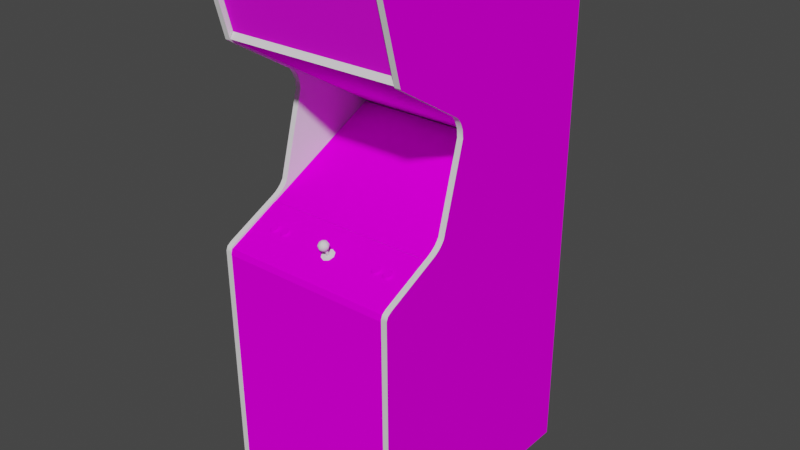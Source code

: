 # Source: scramble.blend  (saved by Blender 2.93.20; exported with 4.5.12 LTS)
import bpy
from mathutils import Matrix  # noqa: F401  (used for matrix-valued properties, if any)

bpy.ops.wm.read_factory_settings(use_empty=True)
scene = bpy.context.scene
scene.name = 'Scene'

# ---- images (referenced by path relative to the original .blend; pixels are not part of the script)
import os
ASSET_DIR = os.environ.get("B2B_ASSET_DIR", "")  # directory of the original .blend (textures are referenced by path, not embedded)
HERE = os.path.dirname(os.path.abspath(__file__))  # packed textures are extracted next to this script under _unpacked/

def load_image(name, relpath, width, height, colorspace="sRGB"):
    """Load a texture the original file referenced (path relative to the .blend, or extracted next to this script)."""
    p = next((c for c in (os.path.join(HERE, relpath), os.path.join(ASSET_DIR, relpath)) if relpath and os.path.exists(c)), "")
    if p:
        img = bpy.data.images.load(p, check_existing=True)
        img.name = name
    else:  # same state as the original file: an image datablock whose file is absent (Cycles renders it pink)
        img = bpy.data.images.new(name, width, height)
        img.source = "FILE"
        img.filepath = "//" + (relpath or name)
    img.colorspace_settings.name = colorspace
    return img
img_scramblemarqueemap_tiff = load_image('scramblemarqueemap.TIFF', 'scramblemarqueemap.TIFF', 1024, 1024, 'sRGB')
img_scramblemonitormap_tiff = load_image('scramblemonitormap.TIFF', 'scramblemonitormap.TIFF', 1024, 1024, 'sRGB')
img_scramblebezelmap_tiff = load_image('scramblebezelmap.TIFF', 'scramblebezelmap.TIFF', 1024, 1024, 'sRGB')
img_scramblebuttoncoloursmap_tiff = load_image('scramblebuttoncoloursmap.TIFF', 'scramblebuttoncoloursmap.TIFF', 1024, 1024, 'sRGB')
img_scramblecoinmap_tiff = load_image('scramblecoinmap.TIFF', 'scramblecoinmap.TIFF', 1024, 1024, 'sRGB')
img_scramblecpomap_tiff = load_image('scramblecpomap.TIFF', 'scramblecpomap.TIFF', 1024, 1024, 'sRGB')
img_scramblespeakermap_tiff = load_image('scramblespeakermap.TIFF', 'scramblespeakermap.TIFF', 1024, 1024, 'sRGB')
img_scramblesideleftoutmap_tiff = load_image('scramblesideleftoutmap.TIFF', 'scramblesideleftoutmap.TIFF', 1024, 1024, 'sRGB')
img_scramblesiderightoutmap_tiff = load_image('scramblesiderightoutmap.TIFF', 'scramblesiderightoutmap.TIFF', 1024, 1024, 'sRGB')

# ---- materials (node trees are filled in below, after node groups)
mat_scramblemarqueeart = bpy.data.materials.new('scramblemarqueeart')
mat_scramblemarqueeart.use_transparent_shadow = False
mat_scramblemarqueeart.roughness = 0.8807
mat_scramblemarqueeart.specular_intensity = 0.1765
mat_scramblemonitorart = bpy.data.materials.new('scramblemonitorart')
mat_scramblemonitorart.use_transparent_shadow = False
mat_scramblemonitorart.roughness = 0.8807
mat_scramblemonitorart.specular_intensity = 0.0
mat_scrambleblack = bpy.data.materials.new('scrambleblack')
mat_scrambleblack.use_transparent_shadow = False
mat_scrambleblack.roughness = 0.8807
mat_scrambleblack.specular_intensity = 0.0
mat_scramblebezelart = bpy.data.materials.new('scramblebezelart')
mat_scramblebezelart.use_transparent_shadow = False
mat_scramblebezelart.roughness = 0.8807
mat_scramblebezelart.specular_intensity = 0.0
mat_scramblebuttoncolours = bpy.data.materials.new('scramblebuttoncolours')
mat_scramblebuttoncolours.use_transparent_shadow = False
mat_scramblebuttoncolours.roughness = 0.8807
mat_scramblebuttoncolours.specular_intensity = 0.0
mat_scramblecoinart = bpy.data.materials.new('scramblecoinart')
mat_scramblecoinart.use_transparent_shadow = False
mat_scramblecoinart.roughness = 0.8807
mat_scramblecoinart.specular_intensity = 0.0
mat_scramblecpoart = bpy.data.materials.new('scramblecpoart')
mat_scramblecpoart.use_transparent_shadow = False
mat_scramblecpoart.roughness = 0.8807
mat_scramblecpoart.specular_intensity = 0.0
mat_scramblespeakerart = bpy.data.materials.new('scramblespeakerart')
mat_scramblespeakerart.use_transparent_shadow = False
mat_scramblespeakerart.roughness = 0.8807
mat_scramblespeakerart.specular_intensity = 0.0
mat_scramblebuttonred = bpy.data.materials.new('scramblebuttonred')
mat_scramblebuttonred.use_transparent_shadow = False
mat_scramblebuttonred.roughness = 0.7934
mat_scramblebuttonred.specular_intensity = 0.6275
mat_scrambletmold = bpy.data.materials.new('scrambletmold')
mat_scrambletmold.use_transparent_shadow = False
mat_scrambletmold.roughness = 0.7934
mat_scrambletmold.specular_intensity = 0.6275
mat_scramblesideleftin = bpy.data.materials.new('scramblesideleftin')
mat_scramblesideleftin.use_transparent_shadow = False
mat_scramblesideleftin.roughness = 0.8807
mat_scramblesideleftin.specular_intensity = 0.0
mat_scramblesideleftout = bpy.data.materials.new('scramblesideleftout')
mat_scramblesideleftout.use_transparent_shadow = False
mat_scramblesideleftout.roughness = 0.8807
mat_scramblesideleftout.specular_intensity = 0.0
mat_scramblesidelefttmold = bpy.data.materials.new('scramblesidelefttmold')
mat_scramblesidelefttmold.use_transparent_shadow = False
mat_scramblesidelefttmold.roughness = 0.7934
mat_scramblesidelefttmold.specular_intensity = 0.6275
mat_scramblesiderightout = bpy.data.materials.new('scramblesiderightout')
mat_scramblesiderightout.use_transparent_shadow = False
mat_scramblesiderightout.roughness = 0.8807
mat_scramblesiderightout.specular_intensity = 0.0
mat_scramblesiderightin = bpy.data.materials.new('scramblesiderightin')
mat_scramblesiderightin.use_transparent_shadow = False
mat_scramblesiderightin.roughness = 0.8807
mat_scramblesiderightin.specular_intensity = 0.0
mat_scramblesiderighttmold = bpy.data.materials.new('scramblesiderighttmold')
mat_scramblesiderighttmold.use_transparent_shadow = False
mat_scramblesiderighttmold.roughness = 0.7934
mat_scramblesiderighttmold.specular_intensity = 0.6275

# ---- node groups
ng_auto_smooth = bpy.data.node_groups.new('Auto Smooth', 'GeometryNodeTree')
_s = ng_auto_smooth.interface.new_socket(name='Geometry', in_out='OUTPUT', socket_type='NodeSocketGeometry')
_s = ng_auto_smooth.interface.new_socket(name='Geometry', in_out='INPUT', socket_type='NodeSocketGeometry')
_s = ng_auto_smooth.interface.new_socket(name='Angle', in_out='INPUT', socket_type='NodeSocketFloat')
_s.subtype = 'ANGLE'
_s.min_value = 0.0
_s.max_value = 3.142
ng_auto_smooth.is_modifier = True
_N = ng_auto_smooth.nodes; _L = ng_auto_smooth.links
n0 = _N.new('NodeGroupOutput'); n0.name = 'Group Output'; n0.location = (480, -100)
n1 = _N.new('NodeGroupInput'); n1.name = 'Group Input'; n1.location = (-420, -300)
n2 = _N.new('NodeGroupInput'); n2.name = 'Group Input.001'; n2.location = (-60, -100)
n3 = _N.new('GeometryNodeSetShadeSmooth'); n3.name = 'Set Shade Smooth'; n3.location = (120, -100)
n3.domain = 'EDGE'
n4 = _N.new('GeometryNodeSetShadeSmooth'); n4.name = 'Set Shade Smooth.001'; n4.location = (300, -100)
n5 = _N.new('GeometryNodeInputMeshEdgeAngle'); n5.name = 'Edge Angle'; n5.location = (-420, -220)
n6 = _N.new('GeometryNodeInputEdgeSmooth'); n6.name = 'Is Edge Smooth'; n6.location = (-60, -160)
n7 = _N.new('GeometryNodeInputShadeSmooth'); n7.name = 'Is Face Smooth'; n7.location = (-240, -340)
n8 = _N.new('FunctionNodeBooleanMath'); n8.name = 'Boolean Math'; n8.location = (-60, -220)
n9 = _N.new('FunctionNodeCompare'); n9.name = 'Compare'; n9.location = (-240, -180)
n9.operation = 'LESS_EQUAL'
_L.new(n5.outputs[0], n9.inputs[0])
_L.new(n4.outputs[0], n0.inputs[0])
_L.new(n1.outputs[1], n9.inputs[1])
_L.new(n9.outputs[0], n8.inputs[0])
_L.new(n7.outputs[0], n8.inputs[1])
_L.new(n2.outputs[0], n3.inputs[0])
_L.new(n6.outputs[0], n3.inputs[1])
_L.new(n3.outputs[0], n4.inputs[0])
_L.new(n8.outputs[0], n3.inputs[2])
n0.is_active_output = True

# ---- material node trees
mat_scramblemarqueeart.use_nodes = True; mat_scramblemarqueeart.node_tree.nodes.clear()
_N = mat_scramblemarqueeart.node_tree.nodes; _L = mat_scramblemarqueeart.node_tree.links
n0 = _N.new('ShaderNodeBsdfPrincipled'); n0.name = 'Principled BSDF'; n0.location = (10, 300)
n0.distribution = 'GGX'
n0.subsurface_method = 'BURLEY'
n0.inputs[2].default_value = 0.8807
n0.inputs[3].default_value = 1.45
n0.inputs[13].default_value = 0.1765
n0.inputs[27].default_value = (0.0, 0.0, 0.0, 1.0)
n0.inputs[28].default_value = 1.0
n1 = _N.new('ShaderNodeOutputMaterial'); n1.name = 'Material Output'; n1.location = (300, 300)
n2 = _N.new('ShaderNodeTexImage'); n2.name = 'Image Texture'; n2.location = (-300, 600)
n2.image = img_scramblemarqueemap_tiff
_L.new(n0.outputs[0], n1.inputs[0])
_L.new(n2.outputs[0], n0.inputs[0])
n1.is_active_output = True
mat_scramblemonitorart.use_nodes = True; mat_scramblemonitorart.node_tree.nodes.clear()
_N = mat_scramblemonitorart.node_tree.nodes; _L = mat_scramblemonitorart.node_tree.links
n0 = _N.new('ShaderNodeBsdfPrincipled'); n0.name = 'Principled BSDF'; n0.location = (10, 300)
n0.distribution = 'GGX'
n0.subsurface_method = 'BURLEY'
n0.inputs[2].default_value = 0.8807
n0.inputs[3].default_value = 1.45
n0.inputs[13].default_value = 0.0
n0.inputs[27].default_value = (0.0, 0.0, 0.0, 1.0)
n0.inputs[28].default_value = 1.0
n1 = _N.new('ShaderNodeOutputMaterial'); n1.name = 'Material Output'; n1.location = (300, 300)
n2 = _N.new('ShaderNodeTexImage'); n2.name = 'Image Texture'; n2.location = (-300, 600)
n2.image = img_scramblemonitormap_tiff
_L.new(n0.outputs[0], n1.inputs[0])
_L.new(n2.outputs[0], n0.inputs[0])
n1.is_active_output = True
mat_scrambleblack.use_nodes = True; mat_scrambleblack.node_tree.nodes.clear()
_N = mat_scrambleblack.node_tree.nodes; _L = mat_scrambleblack.node_tree.links
n0 = _N.new('ShaderNodeBsdfPrincipled'); n0.name = 'Principled BSDF'; n0.location = (10, 300)
n0.distribution = 'GGX'
n0.subsurface_method = 'BURLEY'
n0.inputs[2].default_value = 0.8807
n0.inputs[3].default_value = 1.45
n0.inputs[13].default_value = 0.0
n0.inputs[27].default_value = (0.0, 0.0, 0.0, 1.0)
n0.inputs[28].default_value = 1.0
n1 = _N.new('ShaderNodeOutputMaterial'); n1.name = 'Material Output'; n1.location = (300, 300)
_L.new(n0.outputs[0], n1.inputs[0])
n1.is_active_output = True
mat_scramblebezelart.use_nodes = True; mat_scramblebezelart.node_tree.nodes.clear()
_N = mat_scramblebezelart.node_tree.nodes; _L = mat_scramblebezelart.node_tree.links
n0 = _N.new('ShaderNodeBsdfPrincipled'); n0.name = 'Principled BSDF'; n0.location = (10, 300)
n0.distribution = 'GGX'
n0.subsurface_method = 'BURLEY'
n0.inputs[2].default_value = 0.8807
n0.inputs[3].default_value = 1.45
n0.inputs[13].default_value = 0.0
n0.inputs[27].default_value = (0.0, 0.0, 0.0, 1.0)
n0.inputs[28].default_value = 1.0
n1 = _N.new('ShaderNodeOutputMaterial'); n1.name = 'Material Output'; n1.location = (300, 300)
n2 = _N.new('ShaderNodeTexImage'); n2.name = 'Image Texture'; n2.location = (-300, 600)
n2.image = img_scramblebezelmap_tiff
_L.new(n0.outputs[0], n1.inputs[0])
_L.new(n2.outputs[0], n0.inputs[0])
n1.is_active_output = True
mat_scramblebuttoncolours.use_nodes = True; mat_scramblebuttoncolours.node_tree.nodes.clear()
_N = mat_scramblebuttoncolours.node_tree.nodes; _L = mat_scramblebuttoncolours.node_tree.links
n0 = _N.new('ShaderNodeBsdfPrincipled'); n0.name = 'Principled BSDF'; n0.location = (10, 300)
n0.distribution = 'GGX'
n0.subsurface_method = 'BURLEY'
n0.inputs[2].default_value = 0.8807
n0.inputs[3].default_value = 1.45
n0.inputs[13].default_value = 0.0
n0.inputs[27].default_value = (0.0, 0.0, 0.0, 1.0)
n0.inputs[28].default_value = 1.0
n1 = _N.new('ShaderNodeOutputMaterial'); n1.name = 'Material Output'; n1.location = (300, 300)
n2 = _N.new('ShaderNodeTexImage'); n2.name = 'Image Texture'; n2.location = (-300, 600)
n2.image = img_scramblebuttoncoloursmap_tiff
_L.new(n0.outputs[0], n1.inputs[0])
_L.new(n2.outputs[0], n0.inputs[0])
n1.is_active_output = True
mat_scramblecoinart.use_nodes = True; mat_scramblecoinart.node_tree.nodes.clear()
_N = mat_scramblecoinart.node_tree.nodes; _L = mat_scramblecoinart.node_tree.links
n0 = _N.new('ShaderNodeBsdfPrincipled'); n0.name = 'Principled BSDF'; n0.location = (10, 300)
n0.distribution = 'GGX'
n0.subsurface_method = 'BURLEY'
n0.inputs[2].default_value = 0.8807
n0.inputs[3].default_value = 1.45
n0.inputs[13].default_value = 0.0
n0.inputs[27].default_value = (0.0, 0.0, 0.0, 1.0)
n0.inputs[28].default_value = 1.0
n1 = _N.new('ShaderNodeOutputMaterial'); n1.name = 'Material Output'; n1.location = (300, 300)
n2 = _N.new('ShaderNodeTexImage'); n2.name = 'Image Texture'; n2.location = (-300, 600)
n2.image = img_scramblecoinmap_tiff
_L.new(n0.outputs[0], n1.inputs[0])
_L.new(n2.outputs[0], n0.inputs[0])
n1.is_active_output = True
mat_scramblecpoart.use_nodes = True; mat_scramblecpoart.node_tree.nodes.clear()
_N = mat_scramblecpoart.node_tree.nodes; _L = mat_scramblecpoart.node_tree.links
n0 = _N.new('ShaderNodeBsdfPrincipled'); n0.name = 'Principled BSDF'; n0.location = (10, 300)
n0.distribution = 'GGX'
n0.subsurface_method = 'BURLEY'
n0.inputs[2].default_value = 0.8807
n0.inputs[3].default_value = 1.45
n0.inputs[13].default_value = 0.0
n0.inputs[27].default_value = (0.0, 0.0, 0.0, 1.0)
n0.inputs[28].default_value = 1.0
n1 = _N.new('ShaderNodeOutputMaterial'); n1.name = 'Material Output'; n1.location = (300, 300)
n2 = _N.new('ShaderNodeTexImage'); n2.name = 'Image Texture'; n2.location = (-300, 600)
n2.image = img_scramblecpomap_tiff
_L.new(n0.outputs[0], n1.inputs[0])
_L.new(n2.outputs[0], n0.inputs[0])
n1.is_active_output = True
mat_scramblespeakerart.use_nodes = True; mat_scramblespeakerart.node_tree.nodes.clear()
_N = mat_scramblespeakerart.node_tree.nodes; _L = mat_scramblespeakerart.node_tree.links
n0 = _N.new('ShaderNodeBsdfPrincipled'); n0.name = 'Principled BSDF'; n0.location = (10, 300)
n0.distribution = 'GGX'
n0.subsurface_method = 'BURLEY'
n0.inputs[2].default_value = 0.8807
n0.inputs[3].default_value = 1.45
n0.inputs[13].default_value = 0.0
n0.inputs[27].default_value = (0.0, 0.0, 0.0, 1.0)
n0.inputs[28].default_value = 1.0
n1 = _N.new('ShaderNodeOutputMaterial'); n1.name = 'Material Output'; n1.location = (300, 300)
n2 = _N.new('ShaderNodeTexImage'); n2.name = 'Image Texture'; n2.location = (-300, 600)
n2.image = img_scramblespeakermap_tiff
_L.new(n0.outputs[0], n1.inputs[0])
_L.new(n2.outputs[0], n0.inputs[0])
n1.is_active_output = True
mat_scramblebuttonred.use_nodes = True; mat_scramblebuttonred.node_tree.nodes.clear()
_N = mat_scramblebuttonred.node_tree.nodes; _L = mat_scramblebuttonred.node_tree.links
n0 = _N.new('ShaderNodeBsdfPrincipled'); n0.name = 'Principled BSDF'; n0.location = (10, 300)
n0.distribution = 'GGX'
n0.subsurface_method = 'BURLEY'
n0.inputs[2].default_value = 0.7934
n0.inputs[3].default_value = 1.45
n0.inputs[13].default_value = 0.6275
n0.inputs[27].default_value = (0.0, 0.0, 0.0, 1.0)
n0.inputs[28].default_value = 1.0
n1 = _N.new('ShaderNodeOutputMaterial'); n1.name = 'Material Output'; n1.location = (300, 300)
_L.new(n0.outputs[0], n1.inputs[0])
n1.is_active_output = True
mat_scrambletmold.use_nodes = True; mat_scrambletmold.node_tree.nodes.clear()
_N = mat_scrambletmold.node_tree.nodes; _L = mat_scrambletmold.node_tree.links
n0 = _N.new('ShaderNodeBsdfPrincipled'); n0.name = 'Principled BSDF'; n0.location = (10, 300)
n0.distribution = 'GGX'
n0.subsurface_method = 'BURLEY'
n0.inputs[2].default_value = 0.7934
n0.inputs[3].default_value = 1.45
n0.inputs[13].default_value = 0.6275
n0.inputs[27].default_value = (0.0, 0.0, 0.0, 1.0)
n0.inputs[28].default_value = 1.0
n1 = _N.new('ShaderNodeOutputMaterial'); n1.name = 'Material Output'; n1.location = (300, 300)
_L.new(n0.outputs[0], n1.inputs[0])
n1.is_active_output = True
mat_scramblesideleftin.use_nodes = True; mat_scramblesideleftin.node_tree.nodes.clear()
_N = mat_scramblesideleftin.node_tree.nodes; _L = mat_scramblesideleftin.node_tree.links
n0 = _N.new('ShaderNodeBsdfPrincipled'); n0.name = 'Principled BSDF'; n0.location = (10, 300)
n0.distribution = 'GGX'
n0.subsurface_method = 'BURLEY'
n0.inputs[2].default_value = 0.8807
n0.inputs[3].default_value = 1.45
n0.inputs[13].default_value = 0.0
n0.inputs[27].default_value = (0.0, 0.0, 0.0, 1.0)
n0.inputs[28].default_value = 1.0
n1 = _N.new('ShaderNodeOutputMaterial'); n1.name = 'Material Output'; n1.location = (300, 300)
_L.new(n0.outputs[0], n1.inputs[0])
n1.is_active_output = True
mat_scramblesideleftout.use_nodes = True; mat_scramblesideleftout.node_tree.nodes.clear()
_N = mat_scramblesideleftout.node_tree.nodes; _L = mat_scramblesideleftout.node_tree.links
n0 = _N.new('ShaderNodeBsdfPrincipled'); n0.name = 'Principled BSDF'; n0.location = (10, 300)
n0.distribution = 'GGX'
n0.subsurface_method = 'BURLEY'
n0.inputs[2].default_value = 0.8807
n0.inputs[3].default_value = 1.45
n0.inputs[13].default_value = 0.0
n0.inputs[27].default_value = (0.0, 0.0, 0.0, 1.0)
n0.inputs[28].default_value = 1.0
n1 = _N.new('ShaderNodeOutputMaterial'); n1.name = 'Material Output'; n1.location = (300, 300)
n2 = _N.new('ShaderNodeTexImage'); n2.name = 'Image Texture'; n2.location = (-300, 600)
n2.image = img_scramblesideleftoutmap_tiff
_L.new(n0.outputs[0], n1.inputs[0])
_L.new(n2.outputs[0], n0.inputs[0])
n1.is_active_output = True
mat_scramblesidelefttmold.use_nodes = True; mat_scramblesidelefttmold.node_tree.nodes.clear()
_N = mat_scramblesidelefttmold.node_tree.nodes; _L = mat_scramblesidelefttmold.node_tree.links
n0 = _N.new('ShaderNodeBsdfPrincipled'); n0.name = 'Principled BSDF'; n0.location = (10, 300)
n0.distribution = 'GGX'
n0.subsurface_method = 'BURLEY'
n0.inputs[2].default_value = 0.7934
n0.inputs[3].default_value = 1.45
n0.inputs[13].default_value = 0.6275
n0.inputs[27].default_value = (0.0, 0.0, 0.0, 1.0)
n0.inputs[28].default_value = 1.0
n1 = _N.new('ShaderNodeOutputMaterial'); n1.name = 'Material Output'; n1.location = (300, 300)
_L.new(n0.outputs[0], n1.inputs[0])
n1.is_active_output = True
mat_scramblesiderightout.use_nodes = True; mat_scramblesiderightout.node_tree.nodes.clear()
_N = mat_scramblesiderightout.node_tree.nodes; _L = mat_scramblesiderightout.node_tree.links
n0 = _N.new('ShaderNodeBsdfPrincipled'); n0.name = 'Principled BSDF'; n0.location = (10, 300)
n0.distribution = 'GGX'
n0.subsurface_method = 'BURLEY'
n0.inputs[2].default_value = 0.8807
n0.inputs[3].default_value = 1.45
n0.inputs[13].default_value = 0.0
n0.inputs[27].default_value = (0.0, 0.0, 0.0, 1.0)
n0.inputs[28].default_value = 1.0
n1 = _N.new('ShaderNodeOutputMaterial'); n1.name = 'Material Output'; n1.location = (300, 300)
n2 = _N.new('ShaderNodeTexImage'); n2.name = 'Image Texture'; n2.location = (-300, 600)
n2.image = img_scramblesiderightoutmap_tiff
_L.new(n0.outputs[0], n1.inputs[0])
_L.new(n2.outputs[0], n0.inputs[0])
n1.is_active_output = True
mat_scramblesiderightin.use_nodes = True; mat_scramblesiderightin.node_tree.nodes.clear()
_N = mat_scramblesiderightin.node_tree.nodes; _L = mat_scramblesiderightin.node_tree.links
n0 = _N.new('ShaderNodeBsdfPrincipled'); n0.name = 'Principled BSDF'; n0.location = (10, 300)
n0.distribution = 'GGX'
n0.subsurface_method = 'BURLEY'
n0.inputs[2].default_value = 0.8807
n0.inputs[3].default_value = 1.45
n0.inputs[13].default_value = 0.0
n0.inputs[27].default_value = (0.0, 0.0, 0.0, 1.0)
n0.inputs[28].default_value = 1.0
n1 = _N.new('ShaderNodeOutputMaterial'); n1.name = 'Material Output'; n1.location = (300, 300)
_L.new(n0.outputs[0], n1.inputs[0])
n1.is_active_output = True
mat_scramblesiderighttmold.use_nodes = True; mat_scramblesiderighttmold.node_tree.nodes.clear()
_N = mat_scramblesiderighttmold.node_tree.nodes; _L = mat_scramblesiderighttmold.node_tree.links
n0 = _N.new('ShaderNodeBsdfPrincipled'); n0.name = 'Principled BSDF'; n0.location = (10, 300)
n0.distribution = 'GGX'
n0.subsurface_method = 'BURLEY'
n0.inputs[2].default_value = 0.7934
n0.inputs[3].default_value = 1.45
n0.inputs[13].default_value = 0.6275
n0.inputs[27].default_value = (0.0, 0.0, 0.0, 1.0)
n0.inputs[28].default_value = 1.0
n1 = _N.new('ShaderNodeOutputMaterial'); n1.name = 'Material Output'; n1.location = (300, 300)
_L.new(n0.outputs[0], n1.inputs[0])
n1.is_active_output = True

# ---- world
world_world = bpy.data.worlds.new('World'); scene.world = world_world
world_world.use_nodes = True; world_world.node_tree.nodes.clear()
_N = world_world.node_tree.nodes; _L = world_world.node_tree.links
n0 = _N.new('ShaderNodeOutputWorld'); n0.name = 'World Output'; n0.location = (300, 300)
n1 = _N.new('ShaderNodeBackground'); n1.name = 'Background'; n1.location = (10, 300)
n1.inputs[0].default_value = (0.05088, 0.05088, 0.05088, 1.0)
_L.new(n1.outputs[0], n0.inputs[0])
n0.is_active_output = True
world_world.color = (0.05088, 0.05088, 0.05088)
world_world.use_sun_shadow = False
world_world.sun_shadow_jitter_overblur = 0.0

# ---- meshes
me_scramble = bpy.data.meshes.new('scramble')
me_scramble.from_pydata([(-0.2988, 0.4714, 0.103), (0.2993, 0.4714, 0.103), (0.2993, 0.7101, 0.1676), (-0.2988, 0.7101, 0.1676), (-0.0951, -0.008799, -0.209), (0.001416, -0.005838, -0.2085), (0.001416, 0.03857, -0.3121), (-0.09392, -0.06268, -0.1084), (0.001416, -0.0615, -0.1072), (0.09675, 0.0362, -0.3109), (-0.09392, 0.0362, -0.3109), (0.09675, -0.06268, -0.1084), (0.09793, -0.008799, -0.209), (0.1542, 0.03265, -0.3091), (0.09438, 0.06166, -0.3731), (0.1542, -0.06387, -0.1113), (-0.1514, -0.06387, -0.1113), (-0.1537, -0.01294, -0.2096), (0.001416, 0.06403, -0.3754), (0.001416, 0.06344, -0.3754), (-0.1537, -0.01354, -0.2096), (-0.1514, 0.03206, -0.3091), (0.1566, -0.01294, -0.2096), (0.1566, -0.01354, -0.2096), (0.1542, -0.06446, -0.1113), (0.09438, -0.09762, -0.04799), (0.001416, -0.09762, -0.04562), (0.001416, -0.09821, -0.04562), (-0.1437, -0.09407, -0.05628), (-0.1514, -0.06446, -0.1113), (-0.09155, 0.06166, -0.3731), (0.1465, -0.09466, -0.05628), (-0.1514, 0.03265, -0.3091), (0.1542, 0.03206, -0.3091), (-0.09155, -0.09762, -0.04799), (-0.1437, -0.09466, -0.05628), (0.1465, -0.09407, -0.05628), (0.1465, 0.05693, -0.3654), (-0.1437, 0.05693, -0.3654), (-0.2988, -1.078, -0.6756), (0.2993, -1.078, -0.6756), (0.2993, 0.5798, -0.6756), (-0.2988, -1.078, -0.7053), (-0.2988, 0.5798, -0.7053), (0.2993, 0.5798, -0.7053), (-0.2988, 0.5798, -0.6756), (0.2993, -1.078, -0.7053), (0.2993, -0.09466, -0.02016), (0.2993, 0.1102, -0.4435), (-0.2988, 0.1102, -0.4435), (-0.2988, -0.09466, -0.02016), (-0.2183, -0.1225, 0.05208), (-0.2082, -0.1272, 0.06274), (-0.2295, -0.1266, 0.04616), (-0.2343, -0.1284, 0.04972), (-0.2295, -0.1272, 0.05445), (-0.2343, -0.1379, 0.07044), (-0.2295, -0.1397, 0.07399), (-0.2266, -0.1349, 0.07103), (-0.2224, -0.1355, 0.07222), (-0.2094, -0.132, 0.06511), (-0.2112, -0.1337, 0.06866), (-0.2064, -0.1379, 0.07044), (-0.2266, -0.126, 0.05208), (-0.2118, -0.1266, 0.04616), (-0.2171, -0.1254, 0.04439), (-0.2183, -0.1254, 0.0509), (-0.2035, -0.1355, 0.0657), (-0.2094, -0.1284, 0.05801), (-0.2082, -0.1302, 0.06156), (-0.2023, -0.1331, 0.06037), (-0.2372, -0.1302, 0.05445), (-0.2384, -0.1331, 0.06037), (-0.2325, -0.1302, 0.06156), (-0.2035, -0.1302, 0.05445), (-0.2236, -0.1408, 0.07636), (-0.2171, -0.1408, 0.07636), (-0.2183, -0.1355, 0.07222), (-0.2319, -0.132, 0.06511), (-0.2266, -0.132, 0.07222), (-0.2224, -0.1254, 0.0509), (-0.2266, -0.1231, 0.05327), (-0.2147, -0.1349, 0.07103), (-0.2183, -0.1326, 0.0734), (-0.2147, -0.1231, 0.05327), (-0.2112, -0.1243, 0.05564), (-0.2112, -0.1272, 0.05445), (-0.2319, -0.129, 0.0663), (-0.2319, -0.1254, 0.05919), (-0.2295, -0.1308, 0.06985), (-0.2147, -0.132, 0.07222), (-0.2147, -0.126, 0.05208), (-0.2064, -0.1284, 0.04972), (-0.2112, -0.1308, 0.06985), (-0.2372, -0.1355, 0.0657), (-0.2295, -0.1337, 0.06866), (-0.2236, -0.1254, 0.04439), (-0.2118, -0.1397, 0.07399), (-0.2319, -0.1284, 0.05801), (-0.2325, -0.1272, 0.06274), (-0.2224, -0.1326, 0.0734), (-0.2224, -0.1225, 0.05208), (-0.2295, -0.1243, 0.05564), (-0.2094, -0.1254, 0.05919), (-0.2094, -0.129, 0.0663), (-0.1756, -0.1225, 0.05208), (-0.1685, -0.1308, 0.06985), (-0.1662, -0.1272, 0.06274), (-0.1893, -0.1254, 0.05919), (-0.1668, -0.132, 0.06511), (-0.1685, -0.1337, 0.06866), (-0.1644, -0.1379, 0.07044), (-0.181, -0.1408, 0.07636), (-0.175, -0.1408, 0.07636), (-0.1756, -0.1355, 0.07222), (-0.175, -0.1254, 0.04439), (-0.181, -0.1254, 0.04439), (-0.1798, -0.1254, 0.0509), (-0.1946, -0.1302, 0.05445), (-0.1958, -0.1331, 0.06037), (-0.1898, -0.1302, 0.06156), (-0.1893, -0.132, 0.06511), (-0.1798, -0.1355, 0.07222), (-0.1839, -0.1349, 0.07103), (-0.1869, -0.1397, 0.07399), (-0.1756, -0.1254, 0.0509), (-0.1721, -0.126, 0.05208), (-0.1691, -0.1266, 0.04616), (-0.1596, -0.1331, 0.06037), (-0.1608, -0.1302, 0.05445), (-0.1668, -0.1284, 0.05801), (-0.1839, -0.126, 0.05208), (-0.1608, -0.1355, 0.0657), (-0.1946, -0.1355, 0.0657), (-0.1916, -0.1379, 0.07044), (-0.1869, -0.1337, 0.06866), (-0.1721, -0.1349, 0.07103), (-0.1756, -0.1326, 0.0734), (-0.1662, -0.1302, 0.06156), (-0.1721, -0.1231, 0.05327), (-0.1685, -0.1272, 0.05445), (-0.1644, -0.1284, 0.04972), (-0.1869, -0.1266, 0.04616), (-0.1916, -0.1284, 0.04972), (-0.1869, -0.1272, 0.05445), (-0.1893, -0.1284, 0.05801), (-0.1893, -0.129, 0.0663), (-0.1798, -0.1326, 0.0734), (-0.1839, -0.132, 0.07222), (-0.1668, -0.1254, 0.05919), (-0.1839, -0.1231, 0.05327), (-0.1798, -0.1225, 0.05208), (-0.1869, -0.1308, 0.06985), (-0.1691, -0.1397, 0.07399), (-0.1685, -0.1243, 0.05564), (-0.1869, -0.1243, 0.05564), (-0.1898, -0.1272, 0.06274), (-0.1721, -0.132, 0.07222), (-0.1668, -0.129, 0.0663), (0.1832, -0.1225, 0.05208), (0.1903, -0.1308, 0.06985), (0.1945, -0.1379, 0.07044), (0.1974, -0.1355, 0.0657), (0.1921, -0.132, 0.06511), (0.1696, -0.129, 0.0663), (0.1838, -0.1254, 0.04439), (0.1779, -0.1254, 0.04439), (0.1785, -0.1254, 0.0509), (0.1903, -0.1272, 0.05445), (0.1921, -0.1284, 0.05801), (0.1974, -0.1302, 0.05445), (0.1785, -0.1355, 0.07222), (0.1749, -0.1349, 0.07103), (0.172, -0.1397, 0.07399), (0.1903, -0.1337, 0.06866), (0.1672, -0.1284, 0.04972), (0.1643, -0.1302, 0.05445), (0.1696, -0.1284, 0.05801), (0.1749, -0.126, 0.05208), (0.1672, -0.1379, 0.07044), (0.1696, -0.132, 0.06511), (0.169, -0.1302, 0.06156), (0.1631, -0.1331, 0.06037), (0.1986, -0.1331, 0.06037), (0.1779, -0.1408, 0.07636), (0.1838, -0.1408, 0.07636), (0.1832, -0.1355, 0.07222), (0.1903, -0.1243, 0.05564), (0.1927, -0.1272, 0.06274), (0.1868, -0.132, 0.07222), (0.1643, -0.1355, 0.0657), (0.1945, -0.1284, 0.04972), (0.1897, -0.1266, 0.04616), (0.1868, -0.126, 0.05208), (0.1696, -0.1254, 0.05919), (0.1749, -0.132, 0.07222), (0.1714, -0.1337, 0.06866), (0.1921, -0.1254, 0.05919), (0.1927, -0.1302, 0.06156), (0.1868, -0.1349, 0.07103), (0.1714, -0.1272, 0.05445), (0.1832, -0.1254, 0.0509), (0.1897, -0.1397, 0.07399), (0.172, -0.1266, 0.04616), (0.1868, -0.1231, 0.05327), (0.1832, -0.1326, 0.0734), (0.1749, -0.1231, 0.05327), (0.1714, -0.1243, 0.05564), (0.169, -0.1272, 0.06274), (0.1785, -0.1326, 0.0734), (0.1785, -0.1225, 0.05208), (0.1714, -0.1308, 0.06985), (0.1921, -0.129, 0.0663), (0.2116, -0.1254, 0.05919), (0.2318, -0.1308, 0.06985), (0.217, -0.132, 0.07222), (0.2247, -0.1326, 0.0734), (0.2395, -0.1302, 0.05445), (0.2365, -0.1284, 0.04972), (0.2318, -0.1272, 0.05445), (0.2193, -0.1254, 0.04439), (0.214, -0.1266, 0.04616), (0.217, -0.126, 0.05208), (0.2134, -0.1337, 0.06866), (0.2116, -0.132, 0.06511), (0.2057, -0.1355, 0.0657), (0.2087, -0.1379, 0.07044), (0.2288, -0.1349, 0.07103), (0.2247, -0.1355, 0.07222), (0.2258, -0.1408, 0.07636), (0.2205, -0.1254, 0.0509), (0.2288, -0.126, 0.05208), (0.2341, -0.1284, 0.05801), (0.2347, -0.1302, 0.06156), (0.2406, -0.1331, 0.06037), (0.2318, -0.1397, 0.07399), (0.2365, -0.1379, 0.07044), (0.2318, -0.1337, 0.06866), (0.214, -0.1397, 0.07399), (0.2193, -0.1408, 0.07636), (0.2205, -0.1355, 0.07222), (0.2087, -0.1284, 0.04972), (0.2057, -0.1302, 0.05445), (0.2116, -0.1284, 0.05801), (0.2134, -0.1272, 0.05445), (0.2288, -0.132, 0.07222), (0.2318, -0.1266, 0.04616), (0.2258, -0.1254, 0.04439), (0.2247, -0.1254, 0.0509), (0.2395, -0.1355, 0.0657), (0.2134, -0.1308, 0.06985), (0.217, -0.1349, 0.07103), (0.2341, -0.1254, 0.05919), (0.2318, -0.1243, 0.05564), (0.217, -0.1231, 0.05327), (0.2205, -0.1225, 0.05208), (0.2341, -0.132, 0.06511), (0.2341, -0.129, 0.0663), (0.2347, -0.1272, 0.06274), (0.2247, -0.1225, 0.05208), (0.2045, -0.1331, 0.06037), (0.2104, -0.1302, 0.06156), (0.2116, -0.129, 0.0663), (0.2104, -0.1272, 0.06274), (0.2205, -0.1326, 0.0734), (0.2134, -0.1243, 0.05564), (0.2288, -0.1231, 0.05327), (-0.3047, -0.2024, 0.1711), (-0.3047, -1.088, 0.1604), (0.2951, -0.2024, 0.1711), (0.2951, -1.088, 0.1604), (0.2945, -0.1847, 0.1658), (0.2945, -0.09466, -0.01956), (-0.3035, -0.09466, -0.01956), (-0.3035, -0.2054, 0.1557), (0.2945, -0.2054, 0.1557), (-0.3035, -0.1847, 0.1658), (0.2927, -0.2036, 0.1723), (0.2927, -0.1829, 0.1664), (-0.3, -0.2036, 0.1723), (-0.3, -0.1829, 0.1664), (-0.002729, -0.08696, 0.08584), (-0.006282, -0.09111, 0.09413), (-0.0009529, -0.08815, 0.09531), (0.006153, -0.08578, 0.08288), (0.001416, -0.08578, 0.09117), (0.006153, -0.08518, 0.08939), (0.01444, -0.08696, 0.08584), (-0.002729, -0.09466, 0.1018), (0.006153, -0.09643, 0.1054), (0.006153, -0.09051, 0.1012), (0.01326, -0.09288, 0.1012), (0.01859, -0.09111, 0.09413), (0.01267, -0.08815, 0.09531), (0.009113, -0.08874, 0.09886), (0.008521, -0.08637, 0.0959), (0.007337, -0.08755, 0.09768), (0.004376, -0.08755, 0.09768), (0.006153, -0.08755, 0.09827), (0.007337, -0.08578, 0.09472), (0.006153, -0.08578, 0.09413), (0.004376, -0.08578, 0.09472), (0.006153, -0.08637, 0.0959), (0.003784, -0.08637, 0.0959), (-0.005098, -0.1136, 0.0959), (0.006153, -0.1154, 0.1), (0.006153, -0.1095, 0.1054), (0.01859, -0.1112, 0.09827), (0.02392, -0.1018, 0.0888), (0.01859, -0.1041, 0.1012), (-0.009835, -0.1083, 0.08584), (-0.005098, -0.1035, 0.07518), (0.01267, -0.1118, 0.07636), (0.006153, -0.1018, 0.07103), (0.0174, -0.1035, 0.07518), (0.001416, -0.08992, 0.09946), (0.01089, -0.08578, 0.09117), (0.006153, -0.1106, 0.07399), (0.01681, -0.09821, 0.1024), (0.01563, -0.1148, 0.08288), (0.02155, -0.1083, 0.08584), (0.01503, -0.116, 0.09235), (0.006153, -0.113, 0.07814), (-0.0009529, -0.1118, 0.07636), (-0.0009529, -0.1178, 0.0888), (-0.003914, -0.1148, 0.08288), (0.02214, -0.09525, 0.09176), (0.0174, -0.09051, 0.0811), (0.01859, -0.09643, 0.07695), (0.006153, -0.08815, 0.07695), (-0.0122, -0.1018, 0.0888), (-0.00569, -0.09999, 0.1024), (-0.01043, -0.09525, 0.09176), (-0.006874, -0.09643, 0.07695), (0.006153, -0.09407, 0.07222), (-0.00569, -0.09051, 0.0811), (-0.006874, -0.1071, 0.1006), (0.006153, -0.1024, 0.1066), (0.01267, -0.1178, 0.0888), (0.006153, -0.1189, 0.09117), (0.0026, -0.116, 0.08584), (0.02155, -0.1314, 0.05741), (0.006153, -0.1284, 0.05149), (0.01089, -0.1148, 0.08288), (0.009113, -0.116, 0.08584), (0.009113, -0.1136, 0.07932), (-0.01635, -0.1379, 0.07162), (-0.009835, -0.145, 0.08584), (0.0026, -0.1397, 0.07459), (0.006153, -0.148, 0.09176), (0.02155, -0.145, 0.08584), (0.009113, -0.1397, 0.07459), (0.006153, -0.1166, 0.08702), (0.02806, -0.1379, 0.07162), (0.009113, -0.1367, 0.06866), (-0.009835, -0.1314, 0.05741), (0.01089, -0.1379, 0.07162), (0.001416, -0.1379, 0.07162), (0.006153, -0.1403, 0.07577), (0.0026, -0.1367, 0.06866), (0.006153, -0.1361, 0.06748), (0.001416, -0.1148, 0.08288), (0.0026, -0.1136, 0.07932), (-0.3, -1.082, 0.1616), (-0.3, 0.2334, -0.1498), (-0.3, -0.04255, -0.07345), (-0.3, 0.5851, -0.7106), (-0.3, 0.4507, 0.1149), (-0.3, 0.3009, -0.1261), (-0.3, -0.0461, -0.07108), (-0.3, -0.04966, -0.06871), (-0.3, 0.4389, 0.09946), (-0.3, 0.4359, 0.09472), (-0.3195, -0.04255, -0.07345), (-0.3195, 0.2334, -0.1498), (-0.3195, 0.4507, 0.1149), (-0.3195, -0.08045, -0.03378), (-0.3195, 0.4335, 0.09057), (-0.3195, 0.2825, -0.1386), (-0.3195, -0.06979, -0.04976), (-0.3195, 0.4436, 0.1072), (-0.3195, -0.04966, -0.06871), (-0.3195, -0.0461, -0.07108), (-0.3195, -0.07808, -0.03792), (-0.3195, 0.4483, 0.1131), (-0.3195, -0.06328, -0.05746), (-0.3195, -0.08282, -0.02963), (-0.3195, -0.05321, -0.06634), (-0.3195, 0.4359, 0.09472), (-0.3195, -0.08459, -0.02608), (-0.3, -0.08459, -0.02608), (-0.3, 0.4335, 0.09057), (-0.3, -1.082, -0.7064), (-0.3195, -1.082, 0.1616), (-0.3195, -1.082, -0.7064), (-0.3195, 0.5851, -0.7106), (-0.3195, 0.3009, -0.1261), (-0.3195, -0.1705, 0.1527), (-0.3, 0.2825, -0.1386), (-0.3195, -0.05676, -0.06338), (-0.3, -0.06031, -0.06042), (-0.3, -0.05676, -0.06338), (-0.3195, 0.7225, 0.1841), (-0.3195, -0.07275, -0.04562), (-0.3, -0.07275, -0.04562), (-0.3, 0.7326, 0.1788), (-0.3195, 0.2606, -0.1475), (-0.3195, -0.06031, -0.06042), (-0.3195, 0.446, 0.1107), (-0.3, 0.4436, 0.1072), (-0.3, 0.446, 0.1107), (-0.3, 0.2606, -0.1475), (-0.3195, 0.7361, 0.167), (-0.3, 0.7361, 0.167), (-0.3195, -0.1941, 0.1729), (-0.3, -0.1941, 0.1729), (-0.3, -0.1811, 0.1676), (-0.3195, 0.7053, 0.1841), (-0.3, 0.7053, 0.1841), (-0.3195, 0.7326, 0.1788), (-0.3195, -0.06683, -0.05332), (-0.3, -0.06979, -0.04976), (-0.3, -0.06683, -0.05332), (-0.3, 0.7225, 0.1841), (-0.3, -0.1705, 0.1527), (-0.3195, -0.07571, -0.04207), (-0.3, -0.07808, -0.03792), (-0.3, -0.07571, -0.04207), (-0.3195, -0.1811, 0.1676), (-0.3, 0.4483, 0.1131), (-0.3195, 0.4412, 0.1036), (-0.3, 0.4412, 0.1036), (-0.3, -0.08045, -0.03378), (-0.3, -0.06328, -0.05746), (-0.3, -0.08282, -0.02963), (-0.3195, 0.4389, 0.09946), (-0.3, -0.05321, -0.06634), (0.3135, -1.082, 0.1658), (0.3135, -0.08045, -0.03378), (0.3135, 0.4335, 0.09057), (0.3135, 0.3009, -0.1261), (0.3135, -0.06031, -0.06042), (0.3135, -0.06328, -0.05746), (0.3135, -0.08459, -0.02608), (0.3135, -0.05321, -0.06634), (0.3135, -0.1811, 0.1676), (0.3135, -0.07571, -0.04207), (0.3135, -0.06683, -0.05332), (0.3135, -0.06979, -0.04976), (0.3135, 0.4359, 0.09472), (0.3135, -0.07275, -0.04562), (0.2939, -1.082, 0.1658), (0.2939, -0.1941, 0.1729), (0.2939, -0.08045, -0.03378), (0.2939, 0.3009, -0.1261), (0.2939, -0.06683, -0.05332), (0.2939, 0.2606, -0.1475), (0.2939, 0.7225, 0.1841), (0.2939, -0.05321, -0.06634), (0.2939, -0.04966, -0.06871), (0.2939, 0.7326, 0.1788), (0.2939, -0.07808, -0.03792), (0.2939, -0.06031, -0.06042), (0.2939, -0.04255, -0.07345), (0.3135, -0.04255, -0.07345), (0.2939, -0.08459, -0.02608), (0.3135, -0.1705, 0.1527), (0.2939, 0.4335, 0.09057), (0.2939, 0.7053, 0.1841), (0.2939, 0.4507, 0.1149), (0.3135, -1.082, -0.7064), (0.2939, 0.5851, -0.7106), (0.3135, 0.5851, -0.7106), (0.3135, 0.7053, 0.1841), (0.2939, 0.7361, 0.167), (0.3135, -0.1941, 0.1729), (0.2939, 0.2825, -0.1386), (0.3135, 0.2606, -0.1475), (0.3135, 0.2825, -0.1386), (0.2939, -0.06979, -0.04976), (0.2939, -1.082, -0.7064), (0.3135, 0.7326, 0.1788), (0.2939, 0.2334, -0.1498), (0.3135, 0.2334, -0.1498), (0.2939, 0.446, 0.1107), (0.3135, 0.4436, 0.1072), (0.3135, 0.446, 0.1107), (0.3135, 0.7361, 0.167), (0.2939, 0.4436, 0.1072), (0.3135, -0.04966, -0.06871), (0.3135, 0.7225, 0.1841), (0.2939, -0.1705, 0.1527), (0.2939, -0.07571, -0.04207), (0.3135, -0.07808, -0.03792), (0.2939, -0.1811, 0.1676), (0.2939, -0.05676, -0.06338), (0.3135, 0.4483, 0.1131), (0.3135, 0.4507, 0.1149), (0.2939, 0.4483, 0.1131), (0.2939, 0.4412, 0.1036), (0.2939, 0.4389, 0.09946), (0.3135, 0.4389, 0.09946), (0.2939, -0.07275, -0.04562), (0.2939, -0.08282, -0.02963), (0.3135, -0.08282, -0.02963), (0.2939, -0.0461, -0.07108), (0.3135, -0.0461, -0.07108), (0.2939, 0.4359, 0.09472), (0.3135, 0.4412, 0.1036), (0.2939, -0.06328, -0.05746), (0.3135, -0.05676, -0.06338), (0.2993, 0.4543, 0.116), (-0.2988, 0.0966, -0.4725), (0.2993, 0.0966, -0.4725), (-0.2988, 0.4543, 0.116), (0.2993, 0.4738, 0.1042), (-0.2988, 0.4738, 0.1042), (-0.2988, 0.5833, -0.6987), (0.2993, 0.5833, -0.6987), (0.2993, 0.5602, -0.6952), (-0.2988, 0.5602, -0.6952), (0.2993, 0.7308, 0.1681), (-0.2988, 0.7308, 0.1681), (-0.2988, 0.7077, 0.1717), (0.2993, 0.7077, 0.1717)], [], [(240, 228, 216, 264), (5, 12, 9, 6), (12, 5, 8, 11), (230, 222, 254, 255), (259, 266, 231, 248), (4, 17, 16, 7), (10, 6, 18, 30), (11, 15, 22, 12), (207, 206, 178, 200), (34, 26, 8, 7), (111, 132, 109, 110), (130, 138, 128, 129), (10, 32, 17, 4), (14, 18, 6, 9), (257, 214, 237, 256), (32, 10, 30, 38), (15, 11, 25, 36), (30, 18, 19), (14, 19, 18), (29, 35, 28, 16), (350, 353, 356, 351), (17, 32, 21, 20), (20, 29, 16, 17), (25, 26, 27), (34, 27, 26), (15, 36, 31, 24), (38, 21, 32), (37, 13, 33), (25, 31, 36), (2, 3, 0, 1), (34, 28, 35), (393, 394, 392, 363), (205, 209, 171, 186), (451, 480, 470, 437), (108, 148, 106, 105), (51, 93, 52), (144, 131, 142, 143), (69, 60, 67, 70), (229, 235, 227, 228), (225, 226, 223, 224), (230, 248, 247, 220), (185, 202, 199, 186), (169, 198, 183, 170), (55, 63, 53, 54), (182, 190, 180, 181), (140, 130, 129, 141), (51, 81, 88), (240, 251, 238, 239), (79, 83, 93), (491, 494, 445, 466), (88, 102, 55, 98), (256, 233, 258, 257), (123, 122, 147, 148), (121, 135, 152, 146), (103, 52, 69, 68), (263, 213, 243, 261), (251, 240, 264, 215), (244, 222, 221, 241), (6, 10, 4, 5), (131, 144, 155, 150), (187, 197, 169, 168), (60, 69, 52, 104), (135, 121, 133, 134), (237, 227, 235, 236), (228, 240, 239, 229), (117, 125, 115, 116), (224, 261, 260, 225), (243, 244, 241, 242), (87, 99, 73, 78), (148, 152, 135, 123), (11, 8, 26, 25), (85, 84, 51), (88, 87, 79), (85, 51, 52), (412, 419, 405, 413), (79, 100, 83), (194, 207, 200, 177), (160, 189, 199, 174), (51, 101, 81), (81, 102, 88), (103, 85, 52), (93, 104, 52), (88, 99, 87), (83, 90, 93), (87, 89, 79), (105, 106, 107), (166, 203, 178, 167), (143, 118, 145, 144), (138, 109, 132, 128), (234, 217, 232, 233), (233, 256, 249, 234), (57, 75, 59, 58), (73, 98, 71, 72), (326, 327, 287, 292), (63, 80, 96, 53), (194, 195, 160, 159), (310, 304, 336, 330), (173, 184, 171, 172), (148, 137, 106), (200, 178, 203, 175), (218, 246, 231, 219), (219, 232, 217, 218), (149, 107, 138, 130), (109, 138, 107, 158), (245, 216, 228, 227), (159, 204, 193, 201), (80, 63, 81, 101), (188, 212, 163, 198), (99, 88, 98, 73), (189, 205, 186, 199), (266, 253, 219, 231), (232, 219, 253, 252), (195, 211, 196, 172), (104, 93, 61, 60), (105, 150, 108), (108, 146, 148), (211, 164, 180, 196), (174, 199, 202, 161), (58, 95, 56, 57), (248, 231, 246, 247), (62, 67, 60, 61), (12, 22, 13, 9), (265, 254, 222, 244), (509, 455, 447, 442), (148, 147, 137), (154, 105, 107), (503, 465, 443, 504), (85, 103, 68, 86), (150, 155, 108), (108, 156, 146), (105, 151, 150), (137, 157, 106), (146, 152, 148), (106, 158, 107), (149, 154, 107), (154, 139, 105), (76, 97, 82, 77), (251, 223, 226, 238), (194, 164, 195), (336, 306, 337, 331), (177, 200, 175, 176), (324, 339, 305, 304), (328, 308, 320, 314), (192, 165, 201, 193), (110, 136, 153, 111), (198, 163, 162, 183), (120, 145, 118, 119), (340, 361, 357, 348), (187, 159, 188), (250, 262, 224, 223), (105, 139, 126, 125), (119, 133, 121, 120), (197, 188, 198, 169), (157, 137, 114, 136), (86, 91, 84, 85), (145, 120, 156, 108), (213, 265, 244, 243), (113, 153, 136, 114), (91, 66, 51, 84), (102, 81, 63, 55), (127, 115, 125, 126), (206, 210, 167, 178), (159, 160, 188), (92, 64, 91, 86), (193, 168, 191, 192), (163, 174, 161, 162), (170, 191, 168, 169), (309, 318, 337, 306), (108, 155, 144, 145), (252, 258, 233, 232), (187, 204, 159), (195, 205, 160), (159, 206, 194), (194, 208, 164), (164, 208, 181, 180), (483, 477, 456, 482), (136, 110, 106, 157), (212, 160, 174, 163), (273, 276, 271, 272), (139, 154, 140, 126), (195, 209, 205), (159, 210, 206), (197, 187, 188), (164, 211, 195), (205, 189, 160), (206, 207, 194), (160, 212, 188), (9, 13, 37, 14), (215, 216, 214), (98, 55, 54, 71), (66, 91, 64, 65), (126, 140, 141, 127), (28, 34, 7, 16), (222, 230, 220, 221), (181, 177, 176, 182), (123, 135, 134, 124), (124, 112, 122, 123), (306, 336, 304, 305), (259, 254, 213), (150, 151, 117, 131), (79, 89, 95, 58), (116, 142, 131, 117), (72, 94, 78, 73), (158, 106, 110, 109), (209, 195, 172, 171), (351, 356, 343, 344), (215, 250, 223, 251), (227, 237, 214, 245), (90, 83, 77, 82), (154, 149, 130, 140), (95, 78, 94, 56), (78, 95, 89, 87), (177, 181, 208, 194), (259, 214, 258), (253, 259, 258), (88, 79, 93, 51), (196, 180, 190, 179), (61, 82, 97, 62), (77, 59, 75, 76), (65, 96, 80, 66), (70, 74, 68, 69), (504, 438, 453, 503), (146, 156, 120, 121), (213, 262, 215), (397, 428, 416, 424), (215, 264, 216), (82, 61, 93, 90), (58, 59, 100, 79), (262, 263, 261, 224), (168, 193, 204, 187), (252, 253, 258), (214, 257, 258), (213, 263, 262), (262, 250, 215), (259, 255, 254), (254, 265, 213), (253, 266, 259), (216, 245, 214), (517, 522, 521, 518), (101, 51, 66, 80), (280, 279, 277, 278), (508, 485, 488, 499), (283, 315, 297, 303), (282, 288, 315, 283), (327, 329, 284, 287), (307, 309, 306, 305), (291, 292, 293), (294, 295, 296), (290, 294, 296), (358, 348, 347, 349), (299, 300, 302), (298, 296, 302), (300, 301, 302), (301, 303, 302), (354, 356, 353, 341), (114, 122, 112, 113), (281, 284, 329, 335), (312, 317, 313, 314), (319, 312, 314, 320), (290, 315, 288, 289), (343, 345, 312, 319), (283, 285, 281, 282), (348, 357, 346, 347), (289, 291, 290), (323, 325, 310, 311), (286, 316, 287, 284), (332, 331, 288, 282), (361, 340, 324, 325), (339, 338, 321, 305), (322, 362, 323, 317), (340, 352, 339, 324), (292, 287, 316, 293), (317, 323, 311, 313), (330, 336, 331, 332), (282, 281, 335, 332), (167, 201, 165, 166), (314, 313, 334, 328), (308, 328, 327, 326), (328, 334, 329, 327), (330, 333, 311, 310), (296, 295, 299, 302), (352, 344, 338, 339), (305, 321, 307), (316, 286, 300, 299), (325, 323, 362, 361), (317, 312, 345, 322), (261, 243, 242, 260), (333, 334, 313, 311), (332, 335, 333, 330), (359, 357, 361, 362), (172, 196, 179, 173), (86, 68, 74, 92), (360, 354, 341, 342), (259, 213, 215, 214), (331, 337, 289, 288), (326, 318, 309, 308), (325, 324, 304, 310), (284, 281, 285, 286), (307, 320, 308, 309), (291, 293, 294), (290, 291, 294), (338, 319, 321), (22, 15, 24, 23), (293, 316, 299), (290, 296, 298), (319, 338, 344, 343), (285, 283, 303, 301), (23, 33, 13, 22), (320, 307, 321, 319), (294, 293, 295), (293, 299, 295), (351, 358, 349, 350), (186, 171, 184, 185), (5, 4, 7, 8), (298, 297, 315, 290), (303, 297, 298, 302), (344, 352, 358, 351), (357, 359, 355, 346), (286, 285, 301, 300), (318, 326, 292, 291), (334, 333, 335, 329), (359, 360, 342, 355), (337, 318, 291, 289), (356, 354, 345, 343), (360, 359, 362, 322), (236, 249, 256, 237), (354, 360, 322, 345), (363, 364, 365), (363, 392, 366), (366, 418, 367), (363, 366, 364), (415, 363, 432), (366, 391, 368), (366, 398, 411), (363, 401, 400), (366, 413, 418), (366, 410, 409), (366, 411, 364), (413, 405, 423), (415, 390, 424), (363, 422, 421), (366, 368, 398), (413, 423, 418), (415, 424, 416), (363, 427, 426), (363, 369, 370), (366, 367, 429), (366, 431, 371), (363, 426, 432), (363, 400, 433), (415, 432, 434), (363, 421, 404), (366, 371, 372), (363, 433, 422), (363, 404, 427), (366, 372, 391), (366, 409, 431), (363, 370, 436), (415, 434, 390), (363, 436, 401), (366, 429, 410), (363, 365, 369), (393, 373, 374), (393, 395, 394), (395, 375, 417), (393, 374, 395), (414, 376, 393), (395, 396, 377), (395, 378, 396), (395, 417, 412), (393, 403, 379), (395, 374, 406), (393, 407, 399), (414, 397, 389), (412, 417, 402), (412, 402, 419), (395, 380, 408), (395, 406, 378), (393, 381, 382), (414, 428, 397), (393, 383, 425), (395, 384, 375), (393, 420, 385), (395, 430, 380), (414, 389, 386), (393, 399, 387), (393, 385, 407), (393, 379, 420), (395, 408, 384), (395, 377, 388), (393, 376, 383), (395, 388, 435), (395, 435, 430), (393, 425, 403), (393, 382, 373), (414, 386, 376), (393, 387, 381), (458, 495, 510, 444), (415, 416, 428, 414), (467, 454, 440, 439), (383, 376, 432, 426), (446, 450, 502, 492), (523, 524, 521, 522), (473, 490, 457, 468), (390, 434, 386, 389), (270, 269, 267, 268), (391, 372, 388, 377), (444, 489, 459, 458), (210, 159, 201, 167), (420, 379, 421, 422), (438, 493, 461, 453), (431, 409, 380, 430), (367, 418, 417, 375), (462, 509, 442, 441), (441, 510, 495, 462), (410, 429, 384, 408), (514, 511, 515, 516), (506, 464, 463, 505), (471, 474, 487, 472), (448, 447, 455, 479), (439, 449, 507, 467), (395, 412, 413, 366), (348, 358, 352, 340), (478, 440, 454, 476), (469, 498, 496, 497), (404, 421, 379, 403), (49, 50, 47, 48), (365, 364, 374, 373), (408, 380, 409, 410), (490, 481, 460, 457), (435, 388, 372, 371), (389, 397, 424, 390), (376, 386, 434, 432), (505, 459, 489, 506), (437, 483, 464), (437, 470, 472), (472, 473, 497), (437, 472, 483), (475, 437, 438), (472, 439, 440), (472, 478, 477), (437, 441, 442), (472, 487, 473), (472, 486, 485), (472, 477, 483), (487, 481, 490), (475, 443, 466), (437, 489, 444), (472, 440, 478), (487, 490, 473), (475, 466, 445), (437, 446, 493), (437, 447, 448), (472, 497, 496), (472, 501, 449), (475, 504, 443), (437, 448, 450), (437, 464, 506), (472, 496, 486), (437, 444, 510), (437, 493, 438), (472, 508, 501), (472, 449, 439), (437, 506, 489), (437, 442, 447), (472, 485, 508), (437, 450, 446), (437, 510, 441), (475, 438, 504), (451, 463, 482), (451, 471, 480), (471, 469, 468), (451, 482, 471), (452, 453, 451), (471, 454, 467), (471, 476, 454), (451, 479, 455), (471, 468, 474), (471, 482, 456), (452, 491, 465), (474, 468, 457), (451, 458, 459), (474, 457, 460), (471, 488, 484), (471, 456, 476), (451, 453, 461), (452, 494, 491), (451, 462, 495), (471, 498, 469), (471, 500, 499), (451, 492, 502), (451, 505, 463), (471, 467, 507), (471, 499, 488), (451, 509, 462), (471, 507, 500), (451, 495, 458), (452, 465, 503), (452, 503, 453), (451, 502, 479), (451, 461, 492), (471, 484, 498), (451, 455, 509), (451, 459, 505), (403, 425, 427, 404), (151, 105, 125, 117), (430, 435, 371, 431), (498, 484, 486, 496), (407, 385, 433, 400), (497, 473, 468, 469), (41, 45, 39, 40), (422, 433, 385, 420), (423, 405, 419, 402), (378, 406, 411, 398), (479, 502, 450, 448), (492, 461, 493, 446), (474, 460, 481, 487), (464, 483, 482, 463), (366, 392, 394, 395), (399, 407, 400, 401), (375, 384, 429, 367), (425, 383, 426, 427), (363, 415, 414, 393), (418, 423, 402, 417), (44, 46, 42, 43), (519, 520, 517, 518), (398, 368, 396, 378), (364, 411, 406, 374), (377, 396, 368, 391), (369, 365, 373, 382), (476, 456, 477, 478), (437, 475, 452, 451), (500, 507, 449, 501), (484, 488, 485, 486), (475, 445, 494, 452), (501, 508, 499, 500), (122, 114, 137, 147), (271, 276, 274, 275), (465, 491, 466, 443), (370, 369, 382, 381), (59, 77, 83, 100), (472, 470, 480, 471), (381, 387, 436, 370), (255, 259, 248, 230), (511, 514, 512, 513), (401, 436, 387, 399)])
me_scramble.polygons.foreach_set('use_smooth', [True] * 546)
me_scramble.polygons.foreach_set('material_index', [4, 1, 1, 4, 4, 1, 1, 1, 4, 1, 4, 4, 1, 1, 4, 1, 1, 1, 1, 1, 9, 1, 1, 1, 1, 1, 1, 1, 1, 0, 1, 12, 4, 15, 4, 4, 4, 4, 4, 4, 4, 4, 4, 4, 4, 4, 4, 4, 4, 15, 4, 4, 4, 4, 4, 4, 4, 4, 1, 4, 4, 4, 4, 4, 4, 4, 4, 4, 4, 4, 1, 4, 4, 4, 12, 4, 4, 4, 4, 4, 4, 4, 4, 4, 4, 4, 4, 4, 4, 4, 4, 4, 4, 8, 4, 4, 8, 4, 4, 4, 4, 4, 4, 4, 4, 4, 4, 4, 4, 4, 4, 4, 4, 4, 4, 4, 4, 4, 4, 4, 4, 1, 4, 15, 4, 4, 15, 4, 4, 4, 4, 4, 4, 4, 4, 4, 4, 4, 4, 8, 4, 8, 8, 4, 4, 4, 4, 9, 4, 4, 4, 4, 4, 4, 4, 4, 4, 4, 4, 4, 4, 4, 4, 4, 4, 4, 4, 8, 4, 4, 4, 4, 4, 4, 4, 15, 4, 4, 6, 4, 4, 4, 4, 4, 4, 4, 4, 1, 4, 4, 4, 4, 1, 4, 4, 4, 4, 8, 4, 4, 4, 4, 4, 4, 4, 9, 4, 4, 4, 4, 4, 4, 4, 4, 4, 4, 4, 4, 4, 4, 4, 15, 4, 4, 12, 4, 4, 4, 4, 4, 4, 4, 4, 4, 4, 4, 4, 4, 2, 4, 7, 15, 8, 8, 8, 8, 8, 8, 8, 9, 8, 8, 8, 8, 9, 4, 8, 8, 8, 8, 8, 8, 9, 8, 8, 8, 8, 8, 8, 8, 8, 8, 8, 8, 8, 4, 8, 8, 8, 8, 8, 8, 8, 8, 8, 8, 4, 8, 8, 9, 4, 4, 9, 4, 8, 8, 8, 8, 8, 8, 8, 8, 1, 8, 8, 8, 8, 1, 8, 8, 8, 9, 4, 1, 8, 8, 9, 9, 8, 8, 8, 9, 8, 9, 9, 4, 9, 10, 10, 10, 10, 10, 10, 10, 10, 10, 10, 10, 10, 10, 10, 10, 10, 10, 10, 10, 10, 10, 10, 10, 10, 10, 10, 10, 10, 10, 10, 10, 10, 10, 10, 10, 11, 11, 11, 11, 11, 11, 11, 11, 11, 11, 11, 11, 11, 11, 11, 11, 11, 11, 11, 11, 11, 11, 11, 11, 11, 11, 11, 11, 11, 11, 11, 11, 11, 11, 11, 15, 12, 15, 12, 15, 2, 15, 12, 5, 12, 15, 4, 12, 15, 12, 12, 15, 15, 12, 2, 15, 15, 15, 15, 12, 9, 15, 15, 12, 3, 12, 12, 15, 12, 12, 12, 15, 13, 13, 13, 13, 13, 13, 13, 13, 13, 13, 13, 13, 13, 13, 13, 13, 13, 13, 13, 13, 13, 13, 13, 13, 13, 13, 13, 13, 13, 13, 13, 13, 13, 13, 13, 14, 14, 14, 14, 14, 14, 14, 14, 14, 14, 14, 14, 14, 14, 14, 14, 14, 14, 14, 14, 14, 14, 14, 14, 14, 14, 14, 14, 14, 14, 14, 14, 14, 14, 14, 12, 4, 12, 15, 12, 15, 2, 12, 12, 12, 15, 15, 15, 15, 12, 12, 12, 12, 12, 12, 2, 2, 12, 12, 12, 12, 15, 15, 15, 15, 15, 15, 4, 6, 15, 12, 4, 15, 12, 4, 7, 12])
_uv = me_scramble.uv_layers.new(name='UVMap')
_uv.uv.foreach_set('vector', [0.8522, 0.4093, 0.8801, 0.4093, 0.8801, 0.4093, 0.8522, 0.4093, 0.5, 0.5, 0.779, 0.5, 0.7755, 0.7755, 0.5, 0.779, 0.779, 0.5, 0.5, 0.5, 0.5, 0.221, 0.7755, 0.2245, 0.8522, 0.6151, 0.8278, 0.6011, 0.8278, 0.6011, 0.8522, 0.6151, 0.8801, 0.6151, 0.9045, 0.6011, 0.9045, 0.6011, 0.8801, 0.6151, 0.221, 0.5, 0.05018, 0.5, 0.05716, 0.2315, 0.2245, 0.2245, 0.2245, 0.7755, 0.5, 0.779, 0.5, 0.9498, 0.2315, 0.9428, 0.7755, 0.2245, 0.9428, 0.2315, 0.9498, 0.5, 0.779, 0.5, 0.8069, 0.5767, 0.8278, 0.6011, 0.8278, 0.6011, 0.8069, 0.5767, 0.2315, 0.05716, 0.5, 0.05018, 0.5, 0.221, 0.2245, 0.2245, 0.9533, 0.4128, 0.9742, 0.4582, 0.9359, 0.4756, 0.9254, 0.4442, 0.9359, 0.5488, 0.9428, 0.5105, 0.9812, 0.5105, 0.9742, 0.5663, 0.2245, 0.7755, 0.05716, 0.7685, 0.05018, 0.5, 0.221, 0.5, 0.7685, 0.9428, 0.5, 0.9498, 0.5, 0.779, 0.7755, 0.7755, 0.9359, 0.4756, 0.9254, 0.4442, 0.9254, 0.4442, 0.9359, 0.4756, 0.05716, 0.7685, 0.2245, 0.7755, 0.2315, 0.9428, 0.08157, 0.9184, 0.9428, 0.2315, 0.7755, 0.2245, 0.7685, 0.05716, 0.9184, 0.08157, 0.2315, 0.9428, 0.5, 0.9498, 0.5, 0.9498, 0.7685, 0.9428, 0.5, 0.9498, 0.5, 0.9498, 0.05716, 0.2315, 0.08157, 0.08157, 0.08157, 0.08157, 0.05716, 0.2315, 0.001368, 0.001368, 0.001368, 0.001368, 0.001368, 0.001368, 0.001368, 0.001368, 0.05018, 0.5, 0.05716, 0.7685, 0.05716, 0.7685, 0.05018, 0.5, 0.05018, 0.5, 0.05716, 0.2315, 0.05716, 0.2315, 0.05018, 0.5, 0.7685, 0.05716, 0.5, 0.05018, 0.5, 0.05018, 0.2315, 0.05716, 0.5, 0.05018, 0.5, 0.05018, 0.9428, 0.2315, 0.9184, 0.08157, 0.9184, 0.08157, 0.9428, 0.2315, 0.08157, 0.9184, 0.05716, 0.7685, 0.05716, 0.7685, 0.9184, 0.9184, 0.9428, 0.7685, 0.9428, 0.7685, 0.7685, 0.05716, 0.9184, 0.08157, 0.9184, 0.08157, 0.9986, 0.9986, 0.001368, 0.9986, 0.001368, 0.001368, 0.9986, 0.001368, 0.2315, 0.05716, 0.08157, 0.08157, 0.08157, 0.08157, 0.9742, 0.001368, 0.004854, 0.001368, 0.004854, 0.001368, 0.9742, 0.001368, 0.8801, 0.4093, 0.8522, 0.4093, 0.8522, 0.4093, 0.8801, 0.4093, 0.9777, 0.001368, 0.004854, 0.001368, 0.004855, 0.001368, 0.9777, 0.001368, 0.7929, 0.5488, 0.8278, 0.4233, 0.9254, 0.4442, 0.8801, 0.6151, 0.8801, 0.6151, 0.9254, 0.4442, 0.9428, 0.5105, 0.8069, 0.5767, 0.8278, 0.6011, 0.8069, 0.6465, 0.779, 0.6116, 0.9428, 0.5105, 0.9359, 0.4756, 0.9742, 0.4582, 0.9812, 0.5105, 0.8836, 0.3605, 0.9219, 0.378, 0.9045, 0.4233, 0.8801, 0.4093, 0.758, 0.4582, 0.779, 0.4128, 0.8069, 0.4442, 0.7929, 0.4756, 0.8522, 0.6151, 0.8801, 0.6151, 0.8836, 0.6639, 0.8452, 0.6639, 0.8836, 0.3605, 0.9219, 0.378, 0.9045, 0.4233, 0.8801, 0.4093, 0.9359, 0.5488, 0.9428, 0.5105, 0.9812, 0.5105, 0.9742, 0.5663, 0.8069, 0.5767, 0.8278, 0.6011, 0.8069, 0.6465, 0.779, 0.6116, 0.7511, 0.5105, 0.758, 0.4582, 0.7929, 0.4756, 0.7894, 0.5105, 0.9254, 0.5767, 0.9359, 0.5488, 0.9742, 0.5663, 0.9533, 0.6116, 0.8801, 0.6151, 0.8278, 0.6011, 0.7929, 0.5488, 0.8522, 0.4093, 0.8278, 0.4233, 0.8069, 0.378, 0.8452, 0.3605, 0.8278, 0.4233, 0.8801, 0.4093, 0.9254, 0.4442, 0.9638, 0.5, 0.9812, 0.4965, 0.9812, 0.4965, 0.9638, 0.5, 0.7929, 0.5488, 0.8069, 0.5767, 0.8069, 0.5767, 0.7929, 0.5488, 0.9359, 0.4756, 0.9428, 0.5105, 0.9428, 0.5105, 0.9359, 0.4756, 0.8278, 0.4233, 0.8522, 0.4093, 0.8522, 0.4093, 0.8278, 0.4233, 0.7929, 0.4756, 0.8069, 0.4442, 0.8069, 0.4442, 0.7929, 0.4756, 0.9359, 0.5488, 0.9428, 0.5105, 0.9428, 0.5105, 0.9359, 0.5488, 0.7894, 0.5105, 0.7929, 0.5488, 0.7929, 0.5488, 0.7894, 0.5105, 0.8278, 0.4233, 0.8522, 0.4093, 0.8522, 0.4093, 0.8278, 0.4233, 0.8069, 0.5767, 0.8278, 0.6011, 0.8069, 0.6465, 0.779, 0.6116, 0.5, 0.779, 0.2245, 0.7755, 0.221, 0.5, 0.5, 0.5, 0.8278, 0.6011, 0.8069, 0.5767, 0.8069, 0.5767, 0.8278, 0.6011, 0.9254, 0.5767, 0.9359, 0.5488, 0.9359, 0.5488, 0.9254, 0.5767, 0.9359, 0.4756, 0.9428, 0.5105, 0.9428, 0.5105, 0.9359, 0.4756, 0.8069, 0.4442, 0.7929, 0.4756, 0.758, 0.4582, 0.779, 0.4128, 0.9254, 0.4442, 0.9045, 0.4233, 0.9219, 0.378, 0.9533, 0.4128, 0.8801, 0.4093, 0.8522, 0.4093, 0.8452, 0.3605, 0.8836, 0.3605, 0.8522, 0.6151, 0.8801, 0.6151, 0.8836, 0.6639, 0.8452, 0.6639, 0.7929, 0.4756, 0.7894, 0.5105, 0.7511, 0.5105, 0.758, 0.4582, 0.7929, 0.5488, 0.8069, 0.5767, 0.779, 0.6116, 0.758, 0.5663, 0.7929, 0.4756, 0.7894, 0.5105, 0.7894, 0.5105, 0.7929, 0.4756, 0.8278, 0.4233, 0.8069, 0.4442, 0.8069, 0.4442, 0.8278, 0.4233, 0.7755, 0.2245, 0.5, 0.221, 0.5, 0.05018, 0.7685, 0.05716, 0.9254, 0.5767, 0.9045, 0.6011, 0.8801, 0.6151, 0.7929, 0.5488, 0.7929, 0.4756, 0.8278, 0.4233, 0.9254, 0.5767, 0.8801, 0.6151, 0.9428, 0.5105, 0.9812, 0.9986, 0.9951, 0.9986, 0.9951, 0.9986, 0.9812, 0.9986, 0.8278, 0.4233, 0.8522, 0.4093, 0.8801, 0.4093, 0.7929, 0.5488, 0.8069, 0.5767, 0.8069, 0.5767, 0.7929, 0.5488, 0.9254, 0.4442, 0.9045, 0.4233, 0.9045, 0.4233, 0.9254, 0.4442, 0.8801, 0.6151, 0.8522, 0.6151, 0.8278, 0.6011, 0.8278, 0.6011, 0.8069, 0.5767, 0.7929, 0.5488, 0.9359, 0.5488, 0.9254, 0.5767, 0.9428, 0.5105, 0.9254, 0.4442, 0.9359, 0.4756, 0.9428, 0.5105, 0.7929, 0.5488, 0.7894, 0.5105, 0.7929, 0.4756, 0.8801, 0.4093, 0.9045, 0.4233, 0.9254, 0.4442, 0.7929, 0.4756, 0.8069, 0.4442, 0.8278, 0.4233, 0.8801, 0.6151, 0.9254, 0.4442, 0.9428, 0.5105, 0.8452, 0.6639, 0.8069, 0.6465, 0.8278, 0.6011, 0.8522, 0.6151, 0.779, 0.6116, 0.758, 0.5663, 0.7929, 0.5488, 0.8069, 0.5767, 0.9428, 0.5105, 0.9359, 0.4756, 0.9742, 0.4582, 0.9812, 0.5105, 0.9812, 0.5105, 0.9742, 0.5663, 0.9359, 0.5488, 0.9428, 0.5105, 0.9428, 0.5105, 0.9359, 0.4756, 0.9742, 0.4582, 0.9812, 0.5105, 0.8069, 0.378, 0.8452, 0.3605, 0.8522, 0.4093, 0.8278, 0.4233, 0.7894, 0.5105, 0.7929, 0.5488, 0.758, 0.5663, 0.7511, 0.5105, 0.001368, 0.001368, 0.001368, 0.001368, 0.001368, 0.001368, 0.001368, 0.001368, 0.8278, 0.6011, 0.8522, 0.6151, 0.8452, 0.6639, 0.8069, 0.6465, 0.7929, 0.5488, 0.8278, 0.4233, 0.9254, 0.4442, 0.8801, 0.6151, 0.001368, 0.001368, 0.001368, 0.001368, 0.001368, 0.001368, 0.001368, 0.001368, 0.8069, 0.378, 0.8452, 0.3605, 0.8522, 0.4093, 0.8278, 0.4233, 0.8278, 0.4233, 0.8801, 0.4093, 0.9254, 0.4442, 0.8069, 0.5767, 0.8278, 0.6011, 0.8069, 0.6465, 0.779, 0.6116, 0.9533, 0.6116, 0.9219, 0.6465, 0.9045, 0.6011, 0.9254, 0.5767, 0.9254, 0.5767, 0.9359, 0.5488, 0.9742, 0.5663, 0.9533, 0.6116, 0.9359, 0.5488, 0.9428, 0.5105, 0.9428, 0.5105, 0.9359, 0.5488, 0.9359, 0.4756, 0.9428, 0.5105, 0.9428, 0.5105, 0.9359, 0.4756, 0.9045, 0.4233, 0.8801, 0.4093, 0.8801, 0.4093, 0.9045, 0.4233, 0.8801, 0.6151, 0.9045, 0.6011, 0.9045, 0.6011, 0.8801, 0.6151, 0.8522, 0.6151, 0.8278, 0.6011, 0.8278, 0.6011, 0.8522, 0.6151, 0.9428, 0.5105, 0.9359, 0.4756, 0.9359, 0.4756, 0.9428, 0.5105, 0.7894, 0.5105, 0.7929, 0.5488, 0.7929, 0.5488, 0.7894, 0.5105, 0.9045, 0.4233, 0.8801, 0.4093, 0.8801, 0.4093, 0.9045, 0.4233, 0.9045, 0.6011, 0.9254, 0.5767, 0.9254, 0.5767, 0.9045, 0.6011, 0.9359, 0.5488, 0.9254, 0.5767, 0.9254, 0.5767, 0.9359, 0.5488, 0.8278, 0.4233, 0.8069, 0.4442, 0.8069, 0.4442, 0.8278, 0.4233, 0.9359, 0.4756, 0.9254, 0.4442, 0.9254, 0.4442, 0.9359, 0.4756, 0.8801, 0.6151, 0.8278, 0.6011, 0.7929, 0.5488, 0.7929, 0.5488, 0.7929, 0.4756, 0.8278, 0.4233, 0.8069, 0.4442, 0.7929, 0.4756, 0.7929, 0.4756, 0.8069, 0.4442, 0.9254, 0.4442, 0.9045, 0.4233, 0.9219, 0.378, 0.9533, 0.4128, 0.8278, 0.4233, 0.8069, 0.4442, 0.779, 0.4128, 0.8069, 0.378, 0.8801, 0.6151, 0.9045, 0.6011, 0.9219, 0.6465, 0.8836, 0.6639, 0.9533, 0.4128, 0.9742, 0.4582, 0.9359, 0.4756, 0.9254, 0.4442, 0.779, 0.5, 0.9498, 0.5, 0.9428, 0.7685, 0.7755, 0.7755, 0.8069, 0.5767, 0.8278, 0.6011, 0.8278, 0.6011, 0.8069, 0.5767, 0.7301, 0.5593, 0.7336, 0.5593, 0.7336, 0.5593, 0.7301, 0.5593, 0.8278, 0.4233, 0.8522, 0.4093, 0.8801, 0.4093, 0.9254, 0.5767, 0.8801, 0.6151, 0.9428, 0.5105, 0.7615, 0.5488, 0.765, 0.5488, 0.765, 0.5488, 0.7615, 0.5488, 0.9254, 0.5767, 0.9359, 0.5488, 0.9359, 0.5488, 0.9254, 0.5767, 0.8278, 0.6011, 0.8069, 0.5767, 0.7929, 0.5488, 0.7929, 0.5488, 0.7894, 0.5105, 0.7929, 0.4756, 0.8801, 0.6151, 0.8522, 0.6151, 0.8278, 0.6011, 0.8801, 0.4093, 0.9045, 0.4233, 0.9254, 0.4442, 0.7929, 0.4756, 0.8069, 0.4442, 0.8278, 0.4233, 0.9254, 0.4442, 0.9359, 0.4756, 0.9428, 0.5105, 0.9359, 0.5488, 0.9254, 0.5767, 0.9428, 0.5105, 0.9254, 0.5767, 0.9045, 0.6011, 0.8801, 0.6151, 0.8836, 0.3605, 0.9219, 0.378, 0.9045, 0.4233, 0.8801, 0.4093, 0.8278, 0.4233, 0.8069, 0.4442, 0.779, 0.4128, 0.8069, 0.378, 0.7929, 0.5488, 0.7929, 0.4756, 0.8278, 0.4233, 0.001368, 0.001368, 0.001368, 0.001368, 0.001368, 0.001368, 0.001368, 0.001368, 0.7929, 0.5488, 0.8069, 0.5767, 0.779, 0.6116, 0.758, 0.5663, 0.001368, 0.001368, 0.001368, 0.001368, 0.001368, 0.001368, 0.001368, 0.001368, 0.001368, 0.001368, 0.001368, 0.001368, 0.001368, 0.001368, 0.001368, 0.001368, 0.9219, 0.6465, 0.8836, 0.6639, 0.8801, 0.6151, 0.9045, 0.6011, 0.9254, 0.4442, 0.9045, 0.4233, 0.9219, 0.378, 0.9533, 0.4128, 0.9428, 0.5105, 0.9359, 0.4756, 0.9742, 0.4582, 0.9812, 0.5105, 0.7894, 0.5105, 0.7929, 0.5488, 0.758, 0.5663, 0.7511, 0.5105, 0.001368, 0.001368, 0.001368, 0.001368, 0.001368, 0.001368, 0.001368, 0.001368, 0.9254, 0.5767, 0.8801, 0.6151, 0.9428, 0.5105, 0.8069, 0.4442, 0.7929, 0.4756, 0.7929, 0.4756, 0.8069, 0.4442, 0.8801, 0.6151, 0.9045, 0.6011, 0.9045, 0.6011, 0.8801, 0.6151, 0.7511, 0.5105, 0.758, 0.4582, 0.7929, 0.4756, 0.7894, 0.5105, 0.9359, 0.5488, 0.9428, 0.5105, 0.9428, 0.5105, 0.9359, 0.5488, 0.9045, 0.4233, 0.8801, 0.4093, 0.8801, 0.4093, 0.9045, 0.4233, 0.9254, 0.5767, 0.9045, 0.6011, 0.9045, 0.6011, 0.9254, 0.5767, 0.7929, 0.5488, 0.7894, 0.5105, 0.7894, 0.5105, 0.7929, 0.5488, 0.7929, 0.5488, 0.8069, 0.5767, 0.8069, 0.5767, 0.7929, 0.5488, 0.8836, 0.3605, 0.9219, 0.378, 0.9045, 0.4233, 0.8801, 0.4093, 0.9045, 0.6011, 0.8801, 0.6151, 0.8801, 0.6151, 0.9045, 0.6011, 0.8069, 0.5767, 0.8278, 0.6011, 0.8278, 0.6011, 0.8069, 0.5767, 0.9219, 0.6465, 0.8836, 0.6639, 0.8801, 0.6151, 0.9045, 0.6011, 0.8278, 0.6011, 0.8522, 0.6151, 0.8522, 0.6151, 0.8278, 0.6011, 0.8801, 0.6151, 0.9254, 0.4442, 0.9428, 0.5105, 0.9533, 0.6116, 0.9219, 0.6465, 0.9045, 0.6011, 0.9254, 0.5767, 0.9045, 0.6011, 0.9254, 0.5767, 0.9533, 0.6116, 0.9219, 0.6465, 0.9359, 0.4756, 0.9254, 0.4442, 0.9533, 0.4128, 0.9742, 0.4582, 0.9742, 0.5663, 0.9533, 0.6116, 0.9254, 0.5767, 0.9359, 0.5488, 0.001368, 0.001368, 0.001368, 0.001368, 0.001368, 0.001368, 0.001368, 0.001368, 0.7929, 0.5488, 0.8069, 0.5767, 0.8069, 0.5767, 0.7929, 0.5488, 0.9359, 0.5488, 0.9428, 0.5105, 0.9428, 0.5105, 0.9359, 0.5488, 0.9254, 0.5767, 0.9045, 0.6011, 0.8801, 0.6151, 0.8278, 0.4233, 0.8801, 0.4093, 0.9254, 0.4442, 0.8801, 0.6151, 0.8278, 0.6011, 0.7929, 0.5488, 0.7929, 0.5488, 0.7894, 0.5105, 0.7929, 0.4756, 0.7929, 0.4756, 0.7894, 0.5105, 0.7894, 0.5105, 0.7929, 0.4756, 0.6255, 0.7232, 0.629, 0.7371, 0.629, 0.7371, 0.6255, 0.7232, 0.9045, 0.4233, 0.9254, 0.4442, 0.9254, 0.4442, 0.9045, 0.4233, 0.9359, 0.4756, 0.9254, 0.4442, 0.9254, 0.4442, 0.9359, 0.4756, 0.001368, 0.9882, 0.001368, 0.01183, 0.9986, 0.01183, 0.9986, 0.9882, 0.9045, 0.6011, 0.9254, 0.5767, 0.9254, 0.5767, 0.9045, 0.6011, 0.8278, 0.4233, 0.8522, 0.4093, 0.8801, 0.4093, 0.8801, 0.6151, 0.8522, 0.6151, 0.8278, 0.6011, 0.9359, 0.5488, 0.9254, 0.5767, 0.9428, 0.5105, 0.7929, 0.4756, 0.8069, 0.4442, 0.8278, 0.4233, 0.8801, 0.4093, 0.9045, 0.4233, 0.9254, 0.4442, 0.8278, 0.6011, 0.8069, 0.5767, 0.7929, 0.5488, 0.9254, 0.4442, 0.9359, 0.4756, 0.9428, 0.5105, 0.7755, 0.7755, 0.9428, 0.7685, 0.9184, 0.9184, 0.7685, 0.9428, 0.8278, 0.4233, 0.8801, 0.4093, 0.9254, 0.4442, 0.7929, 0.5488, 0.8069, 0.5767, 0.779, 0.6116, 0.758, 0.5663, 0.8801, 0.6151, 0.9045, 0.6011, 0.9219, 0.6465, 0.8836, 0.6639, 0.9045, 0.6011, 0.9254, 0.5767, 0.9533, 0.6116, 0.9219, 0.6465, 0.08157, 0.08157, 0.2315, 0.05716, 0.2245, 0.2245, 0.05716, 0.2315, 0.8278, 0.6011, 0.8522, 0.6151, 0.8452, 0.6639, 0.8069, 0.6465, 0.7894, 0.5105, 0.7929, 0.5488, 0.758, 0.5663, 0.7511, 0.5105, 0.8278, 0.4233, 0.8069, 0.4442, 0.779, 0.4128, 0.8069, 0.378, 0.8069, 0.378, 0.8452, 0.3605, 0.8522, 0.4093, 0.8278, 0.4233, 0.001368, 0.001368, 0.001368, 0.001368, 0.001368, 0.001368, 0.001368, 0.001368, 0.8801, 0.6151, 0.8278, 0.6011, 0.7929, 0.5488, 0.8278, 0.6011, 0.8522, 0.6151, 0.8522, 0.6151, 0.8278, 0.6011, 0.8278, 0.4233, 0.8069, 0.4442, 0.8069, 0.4442, 0.8278, 0.4233, 0.8452, 0.6639, 0.8069, 0.6465, 0.8278, 0.6011, 0.8522, 0.6151, 0.7511, 0.5105, 0.758, 0.4582, 0.7929, 0.4756, 0.7894, 0.5105, 0.9359, 0.4756, 0.9254, 0.4442, 0.9254, 0.4442, 0.9359, 0.4756, 0.8522, 0.4093, 0.8278, 0.4233, 0.8278, 0.4233, 0.8522, 0.4093, 0.001368, 0.001368, 0.001368, 0.001368, 0.001368, 0.001368, 0.001368, 0.001368, 0.8278, 0.4233, 0.8069, 0.4442, 0.8069, 0.4442, 0.8278, 0.4233, 0.9045, 0.4233, 0.9254, 0.4442, 0.9254, 0.4442, 0.9045, 0.4233, 0.9045, 0.4233, 0.8801, 0.4093, 0.8801, 0.4093, 0.9045, 0.4233, 0.9254, 0.5767, 0.9359, 0.5488, 0.9359, 0.5488, 0.9254, 0.5767, 0.8069, 0.4442, 0.7929, 0.4756, 0.758, 0.4582, 0.779, 0.4128, 0.7929, 0.4756, 0.8069, 0.4442, 0.8069, 0.4442, 0.7929, 0.4756, 0.7929, 0.5488, 0.7894, 0.5105, 0.7894, 0.5105, 0.7929, 0.5488, 0.8801, 0.6151, 0.9254, 0.4442, 0.9428, 0.5105, 0.9254, 0.5767, 0.8801, 0.6151, 0.9428, 0.5105, 0.7929, 0.5488, 0.8278, 0.4233, 0.9254, 0.4442, 0.8801, 0.6151, 0.8069, 0.4442, 0.7929, 0.4756, 0.758, 0.4582, 0.779, 0.4128, 0.9254, 0.4442, 0.9045, 0.4233, 0.9219, 0.378, 0.9533, 0.4128, 0.8801, 0.4093, 0.8522, 0.4093, 0.8452, 0.3605, 0.8836, 0.3605, 0.8836, 0.6639, 0.8452, 0.6639, 0.8522, 0.6151, 0.8801, 0.6151, 0.9812, 0.5105, 0.9742, 0.5663, 0.9359, 0.5488, 0.9428, 0.5105, 0.7615, 0.5488, 0.7545, 0.5523, 0.7545, 0.5523, 0.7615, 0.5488, 0.7929, 0.4756, 0.7894, 0.5105, 0.7894, 0.5105, 0.7929, 0.4756, 0.7929, 0.5488, 0.7929, 0.4756, 0.8278, 0.4233, 0.9638, 0.5, 0.9812, 0.4965, 0.9812, 0.4965, 0.9638, 0.5, 0.8278, 0.4233, 0.8522, 0.4093, 0.8801, 0.4093, 0.9045, 0.4233, 0.9254, 0.4442, 0.9254, 0.4442, 0.9045, 0.4233, 0.8278, 0.4233, 0.8522, 0.4093, 0.8522, 0.4093, 0.8278, 0.4233, 0.7929, 0.4756, 0.7894, 0.5105, 0.7894, 0.5105, 0.7929, 0.4756, 0.9254, 0.5767, 0.9045, 0.6011, 0.9045, 0.6011, 0.9254, 0.5767, 0.9359, 0.5488, 0.9254, 0.5767, 0.9428, 0.5105, 0.9254, 0.4442, 0.9359, 0.4756, 0.9428, 0.5105, 0.7929, 0.5488, 0.7894, 0.5105, 0.7929, 0.4756, 0.7929, 0.4756, 0.8069, 0.4442, 0.8278, 0.4233, 0.8801, 0.6151, 0.8522, 0.6151, 0.8278, 0.6011, 0.8278, 0.6011, 0.8069, 0.5767, 0.7929, 0.5488, 0.9254, 0.5767, 0.9045, 0.6011, 0.8801, 0.6151, 0.8801, 0.4093, 0.9045, 0.4233, 0.9254, 0.4442, 0.9986, 0.001368, 0.9986, 0.9986, 0.001368, 0.9986, 0.001368, 0.001368, 0.8522, 0.6151, 0.8801, 0.6151, 0.8801, 0.6151, 0.8522, 0.6151, -0.2741, 0.9115, -0.2741, 0.08854, 0.3187, 0.08854, 0.3187, 0.9115, 0.908, 0.8382, 0.9149, 0.8382, 0.9149, 0.8382, 0.908, 0.8382, 0.001368, 0.001368, 0.001368, 0.001368, 0.001368, 0.001368, 0.001368, 0.001368, 0.001368, 0.001368, 0.001368, 0.001368, 0.001368, 0.001368, 0.001368, 0.001368, 0.001368, 0.001368, 0.001368, 0.001368, 0.001368, 0.001368, 0.001368, 0.001368, 0.001368, 0.001368, 0.001368, 0.001368, 0.001368, 0.001368, 0.001368, 0.001368, 0.001368, 0.001368, 0.001368, 0.001368, 0.001368, 0.001368, 0.001368, 0.001368, 0.001368, 0.001368, 0.001368, 0.001368, 0.001368, 0.001368, 0.001368, 0.001368, 0.001368, 0.001368, 0.001368, 0.001368, 0.001368, 0.001368, 0.001368, 0.001368, 0.001368, 0.001368, 0.001368, 0.001368, 0.001368, 0.001368, 0.001368, 0.001368, 0.001368, 0.001368, 0.001368, 0.001368, 0.001368, 0.001368, 0.001368, 0.001368, 0.001368, 0.001368, 0.001368, 0.001368, 0.001368, 0.001368, 0.001368, 0.001368, 0.001368, 0.001368, 0.001368, 0.001368, 0.001368, 0.001368, 0.001368, 0.001368, 0.001368, 0.001368, 0.8801, 0.4093, 0.8522, 0.4093, 0.8452, 0.3605, 0.8836, 0.3605, 0.001368, 0.001368, 0.001368, 0.001368, 0.001368, 0.001368, 0.001368, 0.001368, 0.001368, 0.001368, 0.001368, 0.001368, 0.001368, 0.001368, 0.001368, 0.001368, 0.001368, 0.001368, 0.001368, 0.001368, 0.001368, 0.001368, 0.001368, 0.001368, 0.001368, 0.001368, 0.001368, 0.001368, 0.001368, 0.001368, 0.001368, 0.001368, 0.001368, 0.001368, 0.001368, 0.001368, 0.001368, 0.001368, 0.001368, 0.001368, 0.001368, 0.001368, 0.001368, 0.001368, 0.001368, 0.001368, 0.001368, 0.001368, 0.001368, 0.001368, 0.001368, 0.001368, 0.001368, 0.001368, 0.001368, 0.001368, 0.001368, 0.001368, 0.001368, 0.001368, 0.001368, 0.001368, 0.001368, 0.001368, 0.001368, 0.001368, 0.001368, 0.001368, 0.001368, 0.001368, 0.001368, 0.001368, 0.001368, 0.001368, 0.001368, 0.001368, 0.001368, 0.001368, 0.001368, 0.001368, 0.001368, 0.001368, 0.001368, 0.001368, 0.001368, 0.001368, 0.001368, 0.001368, 0.001368, 0.001368, 0.001368, 0.001368, 0.001368, 0.001368, 0.001368, 0.001368, 0.001368, 0.001368, 0.001368, 0.001368, 0.001368, 0.001368, 0.001368, 0.001368, 0.001368, 0.001368, 0.001368, 0.001368, 0.001368, 0.001368, 0.001368, 0.001368, 0.001368, 0.001368, 0.001368, 0.001368, 0.001368, 0.001368, 0.001368, 0.001368, 0.001368, 0.001368, 0.001368, 0.001368, 0.001368, 0.001368, 0.001368, 0.001368, 0.001368, 0.001368, 0.001368, 0.001368, 0.001368, 0.001368, 0.001368, 0.001368, 0.001368, 0.001368, 0.001368, 0.001368, 0.001368, 0.001368, 0.001368, 0.001368, 0.001368, 0.001368, 0.001368, 0.001368, 0.001368, 0.001368, 0.8522, 0.6151, 0.8801, 0.6151, 0.8836, 0.6639, 0.8452, 0.6639, 0.001368, 0.001368, 0.001368, 0.001368, 0.001368, 0.001368, 0.001368, 0.001368, 0.001368, 0.001368, 0.001368, 0.001368, 0.001368, 0.001368, 0.001368, 0.001368, 0.001368, 0.001368, 0.001368, 0.001368, 0.001368, 0.001368, 0.001368, 0.001368, 0.001368, 0.001368, 0.001368, 0.001368, 0.001368, 0.001368, 0.001368, 0.001368, 0.001368, 0.001368, 0.001368, 0.001368, 0.001368, 0.001368, 0.001368, 0.001368, 0.001368, 0.001368, 0.001368, 0.001368, 0.001368, 0.001368, 0.001368, 0.001368, 0.001368, 0.001368, 0.001368, 0.001368, 0.001368, 0.001368, 0.001368, 0.001368, 0.001368, 0.001368, 0.001368, 0.001368, 0.001368, 0.001368, 0.001368, 0.001368, 0.001368, 0.001368, 0.001368, 0.001368, 0.001368, 0.001368, 0.001368, 0.001368, 0.001368, 0.001368, 0.001368, 0.001368, 0.001368, 0.001368, 0.7894, 0.5105, 0.7929, 0.5488, 0.758, 0.5663, 0.7511, 0.5105, 0.001368, 0.001368, 0.001368, 0.001368, 0.001368, 0.001368, 0.001368, 0.001368, 0.001368, 0.001368, 0.001368, 0.001368, 0.001368, 0.001368, 0.001368, 0.001368, 0.001368, 0.001368, 0.001368, 0.001368, 0.001368, 0.001368, 0.001368, 0.001368, 0.8278, 0.4233, 0.8069, 0.4442, 0.779, 0.4128, 0.8069, 0.378, 0.9254, 0.5767, 0.9359, 0.5488, 0.9742, 0.5663, 0.9533, 0.6116, 0.001368, 0.001368, 0.001368, 0.001368, 0.001368, 0.001368, 0.001368, 0.001368, 0.8801, 0.6151, 0.7929, 0.5488, 0.8278, 0.4233, 0.9254, 0.4442, 0.001368, 0.001368, 0.001368, 0.001368, 0.001368, 0.001368, 0.001368, 0.001368, 0.001368, 0.001368, 0.001368, 0.001368, 0.001368, 0.001368, 0.001368, 0.001368, 0.001368, 0.001368, 0.001368, 0.001368, 0.001368, 0.001368, 0.001368, 0.001368, 0.001368, 0.001368, 0.001368, 0.001368, 0.001368, 0.001368, 0.001368, 0.001368, 0.001368, 0.001368, 0.001368, 0.001368, 0.001368, 0.001368, 0.001368, 0.001368, 0.001368, 0.001368, 0.001368, 0.001368, 0.001368, 0.001368, 0.001368, 0.001368, 0.001368, 0.001368, 0.001368, 0.001368, 0.001368, 0.001368, 0.001368, 0.001368, 0.001368, 0.001368, 0.9498, 0.5, 0.9428, 0.2315, 0.9428, 0.2315, 0.9498, 0.5, 0.001368, 0.001368, 0.001368, 0.001368, 0.001368, 0.001368, 0.001368, 0.001368, 0.001368, 0.001368, 0.001368, 0.001368, 0.001368, 0.001368, 0.001368, 0.001368, 0.001368, 0.001368, 0.001368, 0.001368, 0.001368, 0.001368, 0.001368, 0.001368, 0.001368, 0.001368, 0.001368, 0.001368, 0.9498, 0.5, 0.9428, 0.7685, 0.9428, 0.7685, 0.9498, 0.5, 0.001368, 0.001368, 0.001368, 0.001368, 0.001368, 0.001368, 0.001368, 0.001368, 0.001368, 0.001368, 0.001368, 0.001368, 0.001368, 0.001368, 0.001368, 0.001368, 0.001368, 0.001368, 0.001368, 0.001368, 0.001368, 0.001368, 0.001368, 0.001368, 0.001368, 0.001368, 0.001368, 0.001368, 0.8801, 0.4093, 0.8522, 0.4093, 0.8452, 0.3605, 0.8836, 0.3605, 0.5, 0.5, 0.221, 0.5, 0.2245, 0.2245, 0.5, 0.221, 0.001368, 0.001368, 0.001368, 0.001368, 0.001368, 0.001368, 0.001368, 0.001368, 0.001368, 0.001368, 0.001368, 0.001368, 0.001368, 0.001368, 0.001368, 0.001368, 0.001368, 0.001368, 0.001368, 0.001368, 0.001368, 0.001368, 0.001368, 0.001368, 0.001368, 0.001368, 0.001368, 0.001368, 0.001368, 0.001368, 0.001368, 0.001368, 0.001368, 0.001368, 0.001368, 0.001368, 0.001368, 0.001368, 0.001368, 0.001368, 0.001368, 0.001368, 0.001368, 0.001368, 0.001368, 0.001368, 0.001368, 0.001368, 0.001368, 0.001368, 0.001368, 0.001368, 0.001368, 0.001368, 0.001368, 0.001368, 0.001368, 0.001368, 0.001368, 0.001368, 0.001368, 0.001368, 0.001368, 0.001368, 0.001368, 0.001368, 0.001368, 0.001368, 0.001368, 0.001368, 0.001368, 0.001368, 0.001368, 0.001368, 0.001368, 0.001368, 0.001368, 0.001368, 0.001368, 0.001368, 0.001368, 0.001368, 0.001368, 0.001368, 0.001368, 0.001368, 0.001368, 0.001368, 0.9533, 0.4128, 0.9742, 0.4582, 0.9359, 0.4756, 0.9254, 0.4442, 0.001368, 0.001368, 0.001368, 0.001368, 0.001368, 0.001368, 0.001368, 0.001368, 0.9742, 0.001368, 0.6255, 0.7232, 0.7127, 0.5697, 0.9742, 0.001368, 0.004854, 0.001368, 0.001368, 0.9149, 0.001368, 0.9149, 0.9986, 0.9812, 0.9219, 0.8417, 0.9742, 0.001368, 0.001368, 0.9149, 0.6255, 0.7232, 0.9882, 0.4895, 0.9742, 0.001368, 0.7545, 0.5523, 0.001368, 0.9149, 0.894, 0.8347, 0.6534, 0.7615, 0.001368, 0.9149, 0.6395, 0.7511, 0.629, 0.7371, 0.9742, 0.001368, 0.7232, 0.5628, 0.7267, 0.5628, 0.001368, 0.9149, 0.9812, 0.9986, 0.9986, 0.9812, 0.001368, 0.9149, 0.9184, 0.8417, 0.9149, 0.8382, 0.001368, 0.9149, 0.629, 0.7371, 0.6255, 0.7232, 0.9812, 0.9986, 0.9951, 0.9986, 0.9986, 0.9917, 0.9882, 0.4895, 0.765, 0.5488, 0.9638, 0.5, 0.9742, 0.001368, 0.7336, 0.5593, 0.7371, 0.5558, 0.001368, 0.9149, 0.6534, 0.7615, 0.6395, 0.7511, 0.9812, 0.9986, 0.9986, 0.9917, 0.9986, 0.9812, 0.9882, 0.4895, 0.9638, 0.5, 0.9812, 0.4965, 0.9742, 0.001368, 0.7476, 0.5523, 0.7511, 0.5523, 0.9742, 0.001368, 0.7162, 0.5697, 0.7162, 0.5663, 0.001368, 0.9149, 0.9219, 0.8417, 0.9219, 0.8417, 0.001368, 0.9149, 0.908, 0.8382, 0.9045, 0.8347, 0.9742, 0.001368, 0.7511, 0.5523, 0.7545, 0.5523, 0.9742, 0.001368, 0.7267, 0.5628, 0.7301, 0.5593, 0.9882, 0.4895, 0.7545, 0.5523, 0.7615, 0.5488, 0.9742, 0.001368, 0.7371, 0.5558, 0.7441, 0.5558, 0.001368, 0.9149, 0.9045, 0.8347, 0.901, 0.8347, 0.9742, 0.001368, 0.7301, 0.5593, 0.7336, 0.5593, 0.9742, 0.001368, 0.7441, 0.5558, 0.7476, 0.5523, 0.001368, 0.9149, 0.901, 0.8347, 0.894, 0.8347, 0.001368, 0.9149, 0.9149, 0.8382, 0.908, 0.8382, 0.9742, 0.001368, 0.7162, 0.5663, 0.7197, 0.5663, 0.9882, 0.4895, 0.7615, 0.5488, 0.765, 0.5488, 0.9742, 0.001368, 0.7197, 0.5663, 0.7232, 0.5628, 0.001368, 0.9149, 0.9219, 0.8417, 0.9184, 0.8417, 0.9742, 0.001368, 0.7127, 0.5697, 0.7162, 0.5697, 0.9742, 0.001368, 0.7127, 0.5697, 0.6255, 0.7232, 0.9742, 0.001368, 0.001368, 0.9149, 0.004854, 0.001368, 0.001368, 0.9149, 0.9219, 0.8417, 0.9986, 0.9812, 0.9742, 0.001368, 0.6255, 0.7232, 0.001368, 0.9149, 0.9882, 0.4895, 0.7545, 0.5523, 0.9742, 0.001368, 0.001368, 0.9149, 0.6534, 0.7615, 0.894, 0.8347, 0.001368, 0.9149, 0.6395, 0.7511, 0.6534, 0.7615, 0.001368, 0.9149, 0.9986, 0.9812, 0.9812, 0.9986, 0.9742, 0.001368, 0.7441, 0.5558, 0.7371, 0.5558, 0.001368, 0.9149, 0.6255, 0.7232, 0.629, 0.7371, 0.9742, 0.001368, 0.7267, 0.5628, 0.7232, 0.5628, 0.9882, 0.4895, 0.9638, 0.5, 0.765, 0.5488, 0.9812, 0.9986, 0.9986, 0.9812, 0.9986, 0.9917, 0.9812, 0.9986, 0.9986, 0.9917, 0.9951, 0.9986, 0.001368, 0.9149, 0.9149, 0.8382, 0.9184, 0.8417, 0.001368, 0.9149, 0.629, 0.7371, 0.6395, 0.7511, 0.9742, 0.001368, 0.7162, 0.5663, 0.7162, 0.5697, 0.9882, 0.4895, 0.9812, 0.4965, 0.9638, 0.5, 0.9742, 0.001368, 0.7511, 0.5523, 0.7476, 0.5523, 0.001368, 0.9149, 0.9219, 0.8417, 0.9219, 0.8417, 0.9742, 0.001368, 0.7336, 0.5593, 0.7301, 0.5593, 0.001368, 0.9149, 0.908, 0.8382, 0.9149, 0.8382, 0.9882, 0.4895, 0.765, 0.5488, 0.7615, 0.5488, 0.9742, 0.001368, 0.7232, 0.5628, 0.7197, 0.5663, 0.9742, 0.001368, 0.7301, 0.5593, 0.7267, 0.5628, 0.9742, 0.001368, 0.7371, 0.5558, 0.7336, 0.5593, 0.001368, 0.9149, 0.9184, 0.8417, 0.9219, 0.8417, 0.001368, 0.9149, 0.894, 0.8347, 0.901, 0.8347, 0.9742, 0.001368, 0.7545, 0.5523, 0.7511, 0.5523, 0.001368, 0.9149, 0.901, 0.8347, 0.9045, 0.8347, 0.001368, 0.9149, 0.9045, 0.8347, 0.908, 0.8382, 0.9742, 0.001368, 0.7476, 0.5523, 0.7441, 0.5558, 0.9742, 0.001368, 0.7162, 0.5697, 0.7127, 0.5697, 0.9882, 0.4895, 0.7615, 0.5488, 0.7545, 0.5523, 0.9742, 0.001368, 0.7197, 0.5663, 0.7162, 0.5663, 0.7197, 0.5663, 0.7232, 0.5628, 0.7232, 0.5628, 0.7197, 0.5663, 0.9882, 0.4895, 0.9812, 0.4965, 0.9812, 0.4965, 0.9882, 0.4895, 0.894, 0.8347, 0.6534, 0.7615, 0.6534, 0.7615, 0.894, 0.8347, 0.7511, 0.5523, 0.7545, 0.5523, 0.7545, 0.5523, 0.7511, 0.5523, 0.7476, 0.5523, 0.7441, 0.5558, 0.7441, 0.5558, 0.7476, 0.5523, 0.9986, 0.9986, 0.001368, 0.9986, 0.001368, 0.001368, 0.9986, 0.001368, 0.9986, 0.9812, 0.9986, 0.9917, 0.9986, 0.9917, 0.9986, 0.9812, 0.765, 0.5488, 0.7615, 0.5488, 0.7615, 0.5488, 0.765, 0.5488, 1.183, -0.1102, 1.183, 1.271, -0.1834, 1.271, -0.1834, -0.1102, 0.894, 0.8347, 0.901, 0.8347, 0.901, 0.8347, 0.894, 0.8347, 0.7197, 0.5663, 0.7162, 0.5663, 0.7162, 0.5663, 0.7197, 0.5663, 0.8522, 0.6151, 0.8801, 0.6151, 0.8801, 0.6151, 0.8522, 0.6151, 0.7336, 0.5593, 0.7371, 0.5558, 0.7371, 0.5558, 0.7336, 0.5593, 0.7545, 0.5523, 0.7511, 0.5523, 0.7511, 0.5523, 0.7545, 0.5523, 0.908, 0.8382, 0.9149, 0.8382, 0.9149, 0.8382, 0.908, 0.8382, 0.9219, 0.8417, 0.9986, 0.9812, 0.9986, 0.9812, 0.9219, 0.8417, 0.7267, 0.5628, 0.7301, 0.5593, 0.7301, 0.5593, 0.7267, 0.5628, 0.7267, 0.5628, 0.7232, 0.5628, 0.7232, 0.5628, 0.7267, 0.5628, 0.9184, 0.8417, 0.9219, 0.8417, 0.9219, 0.8417, 0.9184, 0.8417, 0.9986, 0.9986, 0.001368, 0.9986, 0.001368, 0.001368, 0.9986, 0.001368, 0.7162, 0.5697, 0.7127, 0.5697, 0.7127, 0.5697, 0.7162, 0.5697, 0.001368, 0.9149, 0.9812, 0.9986, 0.9812, 0.9986, 0.001368, 0.9149, 0.7371, 0.5558, 0.7336, 0.5593, 0.7336, 0.5593, 0.7371, 0.5558, 0.894, 0.8347, 0.901, 0.8347, 0.901, 0.8347, 0.894, 0.8347, 0.001368, 0.9149, 0.9812, 0.9986, 0.9812, 0.9986, 0.001368, 0.9149, 0.001368, 0.001368, 0.001368, 0.001368, 0.001368, 0.001368, 0.001368, 0.001368, 0.6395, 0.7511, 0.6534, 0.7615, 0.6534, 0.7615, 0.6395, 0.7511, 0.9219, 0.8417, 0.9219, 0.8417, 0.9219, 0.8417, 0.9219, 0.8417, 0.7441, 0.5558, 0.7371, 0.5558, 0.7371, 0.5558, 0.7441, 0.5558, 0.001368, 0.9986, 0.001368, 0.001368, 0.9986, 0.001368, 0.9986, 0.9986, 0.7127, 0.5697, 0.6255, 0.7232, 0.6255, 0.7232, 0.7127, 0.5697, 0.9184, 0.8417, 0.9149, 0.8382, 0.9149, 0.8382, 0.9184, 0.8417, 0.9986, 0.9917, 0.9951, 0.9986, 0.9951, 0.9986, 0.9986, 0.9917, 0.9045, 0.8347, 0.901, 0.8347, 0.901, 0.8347, 0.9045, 0.8347, 0.765, 0.5488, 0.9638, 0.5, 0.9638, 0.5, 0.765, 0.5488, 0.7545, 0.5523, 0.7615, 0.5488, 0.7615, 0.5488, 0.7545, 0.5523, 0.7162, 0.5697, 0.7162, 0.5663, 0.7162, 0.5663, 0.7162, 0.5697, 0.9777, 0.001368, 0.6255, 0.7232, 0.7127, 0.5697, 0.9777, 0.001368, 0.004854, 0.001368, 0.001368, 0.9149, 0.001368, 0.9149, 0.9986, 0.9812, 0.9219, 0.8417, 0.9777, 0.001368, 0.001368, 0.9149, 0.6255, 0.7232, 0.9882, 0.4895, 0.9777, 0.001368, 0.7545, 0.5523, 0.001368, 0.9149, 0.894, 0.8347, 0.6534, 0.7615, 0.001368, 0.9149, 0.6395, 0.7511, 0.629, 0.7371, 0.9777, 0.001368, 0.7267, 0.5628, 0.7301, 0.5593, 0.001368, 0.9149, 0.9812, 0.9986, 0.9986, 0.9812, 0.001368, 0.9149, 0.9184, 0.8417, 0.9149, 0.8382, 0.001368, 0.9149, 0.629, 0.7371, 0.6255, 0.7232, 0.9812, 0.9986, 0.9951, 0.9986, 0.9986, 0.9917, 0.9882, 0.4895, 0.765, 0.5488, 0.9638, 0.5, 0.9777, 0.001368, 0.7162, 0.5663, 0.7197, 0.5663, 0.001368, 0.9149, 0.6534, 0.7615, 0.6395, 0.7511, 0.9812, 0.9986, 0.9986, 0.9917, 0.9986, 0.9812, 0.9882, 0.4895, 0.9638, 0.5, 0.9812, 0.4965, 0.9777, 0.001368, 0.7476, 0.5523, 0.7511, 0.5523, 0.9777, 0.001368, 0.7336, 0.5593, 0.7371, 0.5558, 0.001368, 0.9149, 0.9219, 0.8417, 0.9219, 0.8417, 0.001368, 0.9149, 0.9045, 0.8347, 0.901, 0.8347, 0.9882, 0.4895, 0.7615, 0.5488, 0.765, 0.5488, 0.9777, 0.001368, 0.7371, 0.5558, 0.7441, 0.5558, 0.9777, 0.001368, 0.7127, 0.5697, 0.7162, 0.5697, 0.001368, 0.9149, 0.9219, 0.8417, 0.9184, 0.8417, 0.9777, 0.001368, 0.7197, 0.5663, 0.7232, 0.5628, 0.9777, 0.001368, 0.7511, 0.5523, 0.7545, 0.5523, 0.001368, 0.9149, 0.908, 0.8382, 0.9045, 0.8347, 0.001368, 0.9149, 0.901, 0.8347, 0.894, 0.8347, 0.9777, 0.001368, 0.7162, 0.5697, 0.7162, 0.5663, 0.9777, 0.001368, 0.7301, 0.5593, 0.7336, 0.5593, 0.001368, 0.9149, 0.9149, 0.8382, 0.908, 0.8382, 0.9777, 0.001368, 0.7441, 0.5558, 0.7476, 0.5523, 0.9777, 0.001368, 0.7232, 0.5628, 0.7267, 0.5628, 0.9882, 0.4895, 0.7545, 0.5523, 0.7615, 0.5488, 0.9777, 0.001368, 0.7127, 0.5697, 0.6255, 0.7232, 0.9777, 0.001368, 0.001368, 0.9149, 0.004854, 0.001368, 0.001368, 0.9149, 0.9219, 0.8417, 0.9986, 0.9812, 0.9777, 0.001368, 0.6255, 0.7232, 0.001368, 0.9149, 0.9882, 0.4895, 0.7545, 0.5523, 0.9777, 0.001368, 0.001368, 0.9149, 0.6534, 0.7615, 0.894, 0.8347, 0.001368, 0.9149, 0.6395, 0.7511, 0.6534, 0.7615, 0.9777, 0.001368, 0.7371, 0.5558, 0.7336, 0.5593, 0.001368, 0.9149, 0.9986, 0.9812, 0.9812, 0.9986, 0.001368, 0.9149, 0.6255, 0.7232, 0.629, 0.7371, 0.9882, 0.4895, 0.9638, 0.5, 0.765, 0.5488, 0.9812, 0.9986, 0.9986, 0.9812, 0.9986, 0.9917, 0.9777, 0.001368, 0.7197, 0.5663, 0.7162, 0.5663, 0.9812, 0.9986, 0.9986, 0.9917, 0.9951, 0.9986, 0.001368, 0.9149, 0.9149, 0.8382, 0.9184, 0.8417, 0.001368, 0.9149, 0.629, 0.7371, 0.6395, 0.7511, 0.9777, 0.001368, 0.7545, 0.5523, 0.7511, 0.5523, 0.9882, 0.4895, 0.9812, 0.4965, 0.9638, 0.5, 0.9777, 0.001368, 0.7267, 0.5628, 0.7232, 0.5628, 0.001368, 0.9149, 0.9219, 0.8417, 0.9219, 0.8417, 0.001368, 0.9149, 0.9045, 0.8347, 0.908, 0.8382, 0.9777, 0.001368, 0.7476, 0.5523, 0.7441, 0.5558, 0.9777, 0.001368, 0.7162, 0.5697, 0.7127, 0.5697, 0.001368, 0.9149, 0.894, 0.8347, 0.901, 0.8347, 0.001368, 0.9149, 0.908, 0.8382, 0.9149, 0.8382, 0.9777, 0.001368, 0.7301, 0.5593, 0.7267, 0.5628, 0.001368, 0.9149, 0.901, 0.8347, 0.9045, 0.8347, 0.9777, 0.001368, 0.7232, 0.5628, 0.7197, 0.5663, 0.9882, 0.4895, 0.765, 0.5488, 0.7615, 0.5488, 0.9882, 0.4895, 0.7615, 0.5488, 0.7545, 0.5523, 0.9777, 0.001368, 0.7441, 0.5558, 0.7371, 0.5558, 0.9777, 0.001368, 0.7511, 0.5523, 0.7476, 0.5523, 0.001368, 0.9149, 0.9184, 0.8417, 0.9219, 0.8417, 0.9777, 0.001368, 0.7336, 0.5593, 0.7301, 0.5593, 0.9777, 0.001368, 0.7162, 0.5663, 0.7162, 0.5697, 0.7441, 0.5558, 0.7476, 0.5523, 0.7476, 0.5523, 0.7441, 0.5558, 0.8522, 0.6151, 0.8801, 0.6151, 0.8801, 0.6151, 0.8522, 0.6151, 0.908, 0.8382, 0.9045, 0.8347, 0.9045, 0.8347, 0.908, 0.8382, 0.9219, 0.8417, 0.9184, 0.8417, 0.9184, 0.8417, 0.9219, 0.8417, 0.7267, 0.5628, 0.7301, 0.5593, 0.7301, 0.5593, 0.7267, 0.5628, 0.9219, 0.8417, 0.9986, 0.9812, 0.9986, 0.9812, 0.9219, 0.8417, 0.9986, 0.9986, 0.001368, 0.9986, 0.001368, 0.001368, 0.9986, 0.001368, 0.7336, 0.5593, 0.7301, 0.5593, 0.7301, 0.5593, 0.7336, 0.5593, 0.9986, 0.9917, 0.9951, 0.9986, 0.9951, 0.9986, 0.9986, 0.9917, 0.6395, 0.7511, 0.629, 0.7371, 0.629, 0.7371, 0.6395, 0.7511, 0.7371, 0.5558, 0.7441, 0.5558, 0.7441, 0.5558, 0.7371, 0.5558, 0.7476, 0.5523, 0.7511, 0.5523, 0.7511, 0.5523, 0.7476, 0.5523, 0.9812, 0.9986, 0.9951, 0.9986, 0.9951, 0.9986, 0.9812, 0.9986, 0.7127, 0.5697, 0.6255, 0.7232, 0.6255, 0.7232, 0.7127, 0.5697, 0.001368, 0.9149, 0.004854, 0.001368, 0.004854, 0.001368, 0.001368, 0.9149, 0.7232, 0.5628, 0.7267, 0.5628, 0.7267, 0.5628, 0.7232, 0.5628, 0.9219, 0.8417, 0.9219, 0.8417, 0.9219, 0.8417, 0.9219, 0.8417, 0.7476, 0.5523, 0.7511, 0.5523, 0.7511, 0.5523, 0.7476, 0.5523, 0.9742, 0.001368, 0.9882, 0.4895, 0.9882, 0.4895, 0.9742, 0.001368, 0.9986, 0.9812, 0.9986, 0.9917, 0.9986, 0.9917, 0.9986, 0.9812, 0.001368, 0.9986, 0.001368, 0.001368, 0.9986, 0.001368, 0.9986, 0.9986, 0.9986, 0.9986, 0.001368, 0.9986, 0.001368, 0.001368, 0.9986, 0.001368, 0.6395, 0.7511, 0.6534, 0.7615, 0.6534, 0.7615, 0.6395, 0.7511, 0.6255, 0.7232, 0.629, 0.7371, 0.629, 0.7371, 0.6255, 0.7232, 0.894, 0.8347, 0.6534, 0.7615, 0.6534, 0.7615, 0.894, 0.8347, 0.7162, 0.5697, 0.7127, 0.5697, 0.7127, 0.5697, 0.7162, 0.5697, 0.6395, 0.7511, 0.629, 0.7371, 0.629, 0.7371, 0.6395, 0.7511, 0.9777, 0.001368, 0.9882, 0.4895, 0.9882, 0.4895, 0.9777, 0.001368, 0.9045, 0.8347, 0.901, 0.8347, 0.901, 0.8347, 0.9045, 0.8347, 0.9184, 0.8417, 0.9149, 0.8382, 0.9149, 0.8382, 0.9184, 0.8417, 0.9882, 0.4895, 0.9812, 0.4965, 0.9812, 0.4965, 0.9882, 0.4895, 0.9045, 0.8347, 0.908, 0.8382, 0.908, 0.8382, 0.9045, 0.8347, 0.8522, 0.4093, 0.8801, 0.4093, 0.8801, 0.4093, 0.8522, 0.4093, 0.9986, 0.01183, 0.001368, 0.01183, 0.001368, 0.01183, 0.9986, 0.01183, 0.765, 0.5488, 0.9638, 0.5, 0.9638, 0.5, 0.765, 0.5488, 0.7162, 0.5663, 0.7162, 0.5697, 0.7162, 0.5697, 0.7162, 0.5663, 0.8522, 0.4093, 0.8801, 0.4093, 0.8801, 0.4093, 0.8522, 0.4093, 0.001368, 0.9149, 0.004854, 0.001368, 0.004854, 0.001368, 0.001368, 0.9149, 0.7162, 0.5663, 0.7197, 0.5663, 0.7197, 0.5663, 0.7162, 0.5663, 0.8522, 0.6151, 0.8801, 0.6151, 0.8801, 0.6151, 0.8522, 0.6151, 0.9986, 0.9986, 0.001368, 0.9986, 0.001368, 0.001368, 0.9986, 0.001368, 0.7232, 0.5628, 0.7197, 0.5663, 0.7197, 0.5663, 0.7232, 0.5628])
me_scramble.materials.append(mat_scramblemarqueeart)
me_scramble.materials.append(mat_scramblemonitorart)
me_scramble.materials.append(mat_scrambleblack)
me_scramble.materials.append(mat_scramblebezelart)
me_scramble.materials.append(mat_scramblebuttoncolours)
me_scramble.materials.append(mat_scramblecoinart)
me_scramble.materials.append(mat_scramblecpoart)
me_scramble.materials.append(mat_scramblespeakerart)
me_scramble.materials.append(mat_scramblebuttonred)
me_scramble.materials.append(mat_scrambletmold)
me_scramble.materials.append(mat_scramblesideleftin)
me_scramble.materials.append(mat_scramblesideleftout)
me_scramble.materials.append(mat_scramblesidelefttmold)
me_scramble.materials.append(mat_scramblesiderightout)
me_scramble.materials.append(mat_scramblesiderightin)
me_scramble.materials.append(mat_scramblesiderighttmold)
me_scramble.use_remesh_fix_poles = True
me_scramble.use_remesh_preserve_attributes = False
me_scramble.update()

# ---- objects
ob_scramble = bpy.data.objects.new('scramble', me_scramble)

# ---- transforms, parenting, visibility, modifiers, constraints
ob_scramble.location = (-0.0251, -0.2925, 1.083)
ob_scramble.rotation_euler = (1.571, 0.0, 0.0)
_m = ob_scramble.modifiers.new('Auto Smooth', 'NODES')
_m.node_group = ng_auto_smooth
_gi = [s.identifier for s in ng_auto_smooth.interface.items_tree if s.item_type == 'SOCKET' and s.in_out == 'INPUT']
_m[_gi[1]] = 1.047  # Angle
_m = ob_scramble.modifiers.new('WeightedNormal', 'WEIGHTED_NORMAL')
_m.keep_sharp = True

# ---- collection membership
scene.collection.objects.link(ob_scramble)

# ---- scene / render settings (as saved in the file)
scene.frame_start = 1; scene.frame_end = 250; scene.frame_set(1)
scene.render.engine = 'BLENDER_EEVEE_NEXT'
scene.cycles.use_denoising = False
scene.cycles.samples = 128
scene.cycles.sampling_pattern = 'TABULATED_SOBOL'
scene.cycles.use_adaptive_sampling = False
scene.cycles.use_light_tree = False
scene.view_settings.view_transform = 'Filmic'
bpy.context.view_layer.update()

# ---- added for rendering (the .blend has no active camera and no usable light): camera, sun
cam_auto = bpy.data.cameras.new('AutoCamera')
cam_auto.lens = 50.0
cam_auto.sensor_width = 36.0
cam_auto.clip_end = 1000.0
ob_auto_camera = bpy.data.objects.new('AutoCamera', cam_auto)
scene.collection.objects.link(ob_auto_camera)
ob_auto_camera.location = (1.94053, -2.39169, 2.4817)
ob_auto_camera.rotation_euler = (1.09748, -7.21219e-08, 0.694738)
scene.camera = ob_auto_camera
light_auto_sun = bpy.data.lights.new('AutoSun', 'SUN')
light_auto_sun.energy = 3.0
light_auto_sun.angle = 0.0523599
ob_auto_sun = bpy.data.objects.new('AutoSun', light_auto_sun)
scene.collection.objects.link(ob_auto_sun)
ob_auto_sun.rotation_euler = (0.872665, 0.174533, 0.523599)
bpy.context.view_layer.update()
